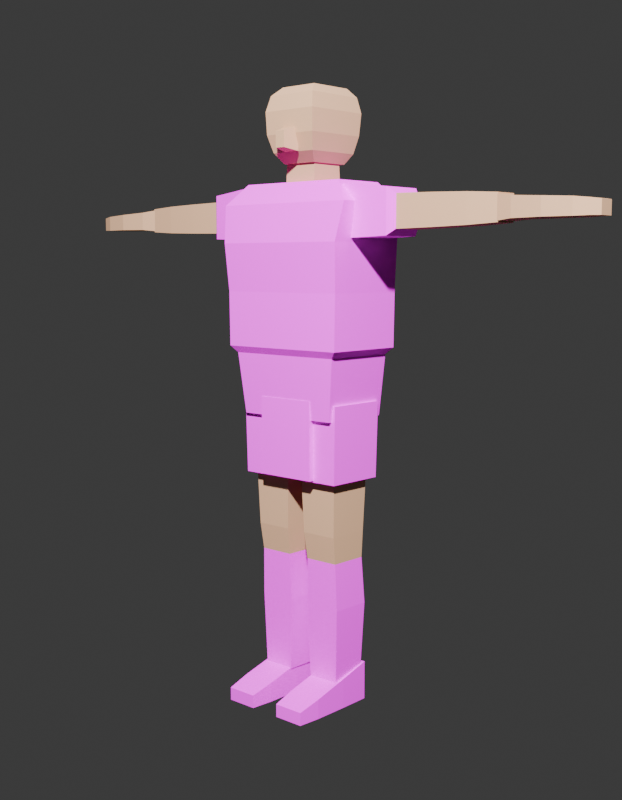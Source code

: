 # Source: player-base.blend  (saved by Blender 5.1.30; exported with 4.5.12 LTS)
import bpy
from mathutils import Matrix  # noqa: F401  (used for matrix-valued properties, if any)

bpy.ops.wm.read_factory_settings(use_empty=True)
scene = bpy.context.scene
scene.name = 'Scene'

# ---- collections
col_collection = bpy.data.collections.new('Collection'); scene.collection.children.link(col_collection)
col_playermodel = bpy.data.collections.new('PlayerModel'); scene.collection.children.link(col_playermodel)

# ---- images (referenced by path relative to the original .blend; pixels are not part of the script)
import os
ASSET_DIR = os.environ.get("B2B_ASSET_DIR", "")  # directory of the original .blend (textures are referenced by path, not embedded)
HERE = os.path.dirname(os.path.abspath(__file__))  # packed textures are extracted next to this script under _unpacked/

def load_image(name, relpath, width, height, colorspace="sRGB"):
    """Load a texture the original file referenced (path relative to the .blend, or extracted next to this script)."""
    p = next((c for c in (os.path.join(HERE, relpath), os.path.join(ASSET_DIR, relpath)) if relpath and os.path.exists(c)), "")
    if p:
        img = bpy.data.images.load(p, check_existing=True)
        img.name = name
    else:  # same state as the original file: an image datablock whose file is absent (Cycles renders it pink)
        img = bpy.data.images.new(name, width, height)
        img.source = "FILE"
        img.filepath = "//" + (relpath or name)
    img.colorspace_settings.name = colorspace
    return img
img_kit_default = load_image('kit_default', 'default.png', 1024, 1024, 'sRGB')

# ---- materials (node trees are filled in below, after node groups)
mat_material = bpy.data.materials.new('Material')
mat_material.alpha_threshold = 0.0
mat_material.use_backface_culling_lightprobe_volume = False
mat_material.roughness = 0.5
mat_material.line_color = (0.0, 0.0, 0.0, 1.0)
mat_kit = bpy.data.materials.new('kit')
mat_skin = bpy.data.materials.new('skin')
mat_head = bpy.data.materials.new('head')

# ---- material node trees
mat_material.use_nodes = True; mat_material.node_tree.nodes.clear()
_N = mat_material.node_tree.nodes; _L = mat_material.node_tree.links
n0 = _N.new('ShaderNodeOutputMaterial'); n0.name = 'Material Output'; n0.location = (200, 100)
n1 = _N.new('ShaderNodeBsdfPrincipled'); n1.name = 'Principled BSDF'; n1.location = (-200, 100)
_L.new(n1.outputs[0], n0.inputs[0])
n0.is_active_output = True
mat_kit.use_nodes = True; mat_kit.node_tree.nodes.clear()
_N = mat_kit.node_tree.nodes; _L = mat_kit.node_tree.links
n0 = _N.new('ShaderNodeBsdfPrincipled'); n0.name = 'Principled BSDF'; n0.location = (-200, 100)
n0.inputs[2].default_value = 1.0
n0.inputs[13].default_value = 0.0
n1 = _N.new('ShaderNodeOutputMaterial'); n1.name = 'Material Output'; n1.location = (200, 100)
n2 = _N.new('ShaderNodeTexImage'); n2.name = 'KitTex'; n2.location = (-350, 300)
n2.image = img_kit_default
n2.interpolation = 'Closest'
_L.new(n0.outputs[0], n1.inputs[0])
_L.new(n2.outputs[0], n0.inputs[0])
n1.is_active_output = True
mat_skin.use_nodes = True; mat_skin.node_tree.nodes.clear()
_N = mat_skin.node_tree.nodes; _L = mat_skin.node_tree.links
n0 = _N.new('ShaderNodeBsdfPrincipled'); n0.name = 'Principled BSDF'; n0.location = (-200, 100)
n0.inputs[0].default_value = (0.55, 0.33, 0.2, 1.0)
n0.inputs[2].default_value = 1.0
n0.inputs[13].default_value = 0.0
n1 = _N.new('ShaderNodeOutputMaterial'); n1.name = 'Material Output'; n1.location = (200, 100)
_L.new(n0.outputs[0], n1.inputs[0])
n1.is_active_output = True
mat_head.use_nodes = True; mat_head.node_tree.nodes.clear()
_N = mat_head.node_tree.nodes; _L = mat_head.node_tree.links
n0 = _N.new('ShaderNodeBsdfPrincipled'); n0.name = 'Principled BSDF'; n0.location = (-200, 100)
n0.inputs[0].default_value = (0.55, 0.33, 0.2, 1.0)
n0.inputs[2].default_value = 1.0
n0.inputs[13].default_value = 0.0
n1 = _N.new('ShaderNodeOutputMaterial'); n1.name = 'Material Output'; n1.location = (200, 100)
_L.new(n0.outputs[0], n1.inputs[0])
n1.is_active_output = True

# ---- world
world_world = bpy.data.worlds.new('World'); scene.world = world_world
world_world.use_nodes = True; world_world.node_tree.nodes.clear()
_N = world_world.node_tree.nodes; _L = world_world.node_tree.links
n0 = _N.new('ShaderNodeOutputWorld'); n0.name = 'World Output'; n0.location = (200, 100)
n1 = _N.new('ShaderNodeBackground'); n1.name = 'Background'; n1.location = (-200, 100)
n1.inputs[0].default_value = (0.05088, 0.05088, 0.05088, 1.0)
_L.new(n1.outputs[0], n0.inputs[0])
n0.is_active_output = True
world_world.color = (0.05088, 0.05088, 0.05088)
world_world.sun_shadow_jitter_overblur = 0.0

# ---- cameras
cam_camera = bpy.data.cameras.new('Camera')
cam_camera.clip_end = 100.0
cam_camera.ortho_scale = 7.314

# ---- lights
light_light = bpy.data.lights.new('Light', 'POINT')
light_light.energy = 3000.0
light_light.shadow_soft_size = 0.1

# ---- meshes
me_cube = bpy.data.meshes.new('Cube')
me_cube.from_pydata([(1.0, 1.0, 1.0), (1.0, 1.0, -1.0), (1.0, -1.0, 1.0), (1.0, -1.0, -1.0), (-1.0, 1.0, 1.0), (-1.0, 1.0, -1.0), (-1.0, -1.0, 1.0), (-1.0, -1.0, -1.0)], [], [(0, 4, 6, 2), (3, 2, 6, 7), (7, 6, 4, 5), (5, 1, 3, 7), (1, 0, 2, 3), (5, 4, 0, 1)])
_uv = me_cube.uv_layers.new(name='UVMap')
_uv.uv.foreach_set('vector', [0.625, 0.5, 0.875, 0.5, 0.875, 0.75, 0.625, 0.75, 0.375, 0.75, 0.625, 0.75, 0.625, 1.0, 0.375, 1.0, 0.375, 0.0, 0.625, 0.0, 0.625, 0.25, 0.375, 0.25, 0.125, 0.5, 0.375, 0.5, 0.375, 0.75, 0.125, 0.75, 0.375, 0.5, 0.625, 0.5, 0.625, 0.75, 0.375, 0.75, 0.375, 0.25, 0.625, 0.25, 0.625, 0.5, 0.375, 0.5])
me_cube.materials.append(mat_material)
me_cube.use_mirror_vertex_groups = False
me_cube.update()
me_playerbase_006 = bpy.data.meshes.new('PlayerBase.006')
me_playerbase_006.from_pydata([(-0.165, -0.105, 0.86), (0.165, -0.105, 0.86), (0.165, 0.115, 0.86), (-0.165, 0.115, 0.86), (-0.185, -0.1175, 1.04), (0.185, -0.1175, 1.04), (0.185, 0.1175, 1.04), (-0.185, 0.1175, 1.04), (-0.205, -0.13, 1.06), (0.205, -0.13, 1.06), (0.205, 0.13, 1.06), (-0.205, 0.13, 1.06), (-0.2075, -0.13, 1.22), (0.2075, -0.13, 1.22), (0.2075, 0.13, 1.22), (-0.2075, 0.13, 1.22), (-0.215, -0.14, 1.36), (0.215, -0.14, 1.36), (0.215, 0.13, 1.36), (-0.215, 0.13, 1.36), (-0.23, -0.12, 1.47), (0.23, -0.12, 1.47), (0.23, 0.12, 1.47), (-0.23, 0.12, 1.47), (-0.175, -0.08, 1.53), (0.175, -0.08, 1.53), (0.175, 0.09, 1.53), (-0.175, 0.09, 1.53), (-0.055, -0.045, 1.52), (0.055, -0.045, 1.52), (0.055, 0.065, 1.52), (-0.055, 0.065, 1.52), (-0.0525, -0.0425, 1.6), (0.0525, -0.0425, 1.6), (0.0525, 0.0625, 1.6), (-0.0525, 0.0625, 1.6), (-0.0575, -0.05, 1.585), (0.0575, -0.05, 1.585), (0.0575, 0.08, 1.585), (-0.0575, 0.08, 1.585), (-0.075, -0.0755, 1.615), (0.075, -0.0755, 1.615), (0.075, 0.0995, 1.615), (-0.075, 0.0995, 1.615), (-0.0875, -0.09, 1.665), (0.0875, -0.09, 1.665), (0.0875, 0.11, 1.665), (-0.0875, 0.11, 1.665), (-0.09, -0.093, 1.73), (0.09, -0.093, 1.73), (0.09, 0.117, 1.73), (-0.09, 0.117, 1.73), (-0.08, -0.081, 1.775), (0.08, -0.081, 1.775), (0.08, 0.109, 1.775), (-0.08, 0.109, 1.775), (-0.06, -0.052, 1.8), (0.06, -0.052, 1.8), (0.06, 0.088, 1.8), (-0.06, 0.088, 1.8), (-0.026, -0.08, 1.615), (0.026, -0.08, 1.615), (0.026, -0.08, 1.685), (-0.026, -0.08, 1.685), (-0.016, -0.128, 1.623), (0.016, -0.128, 1.623), (0.016, -0.128, 1.669), (-0.016, -0.128, 1.669), (-0.095, -0.11, 0.685), (0.095, -0.11, 0.685), (0.095, 0.11, 0.685), (-0.095, 0.11, 0.685), (-0.095, -0.11, 0.915), (0.095, -0.11, 0.915), (0.095, 0.11, 0.915), (-0.095, 0.11, 0.915), (0.04, -0.045, 0.08), (0.14, -0.045, 0.08), (0.14, 0.065, 0.08), (0.04, 0.065, 0.08), (0.0325, -0.0505, 0.3), (0.1475, -0.0505, 0.3), (0.1475, 0.0745, 0.3), (0.0325, 0.0745, 0.3), (0.036, -0.054, 0.44), (0.144, -0.054, 0.44), (0.144, 0.064, 0.44), (0.036, 0.064, 0.44), (0.0325, -0.065, 0.52), (0.1475, -0.065, 0.52), (0.1475, 0.065, 0.52), (0.0325, 0.065, 0.52), (0.0275, -0.07, 0.672), (0.1525, -0.07, 0.672), (0.1525, 0.07, 0.672), (0.0275, 0.07, 0.672), (0.0075, -0.0925, 0.68), (0.1725, -0.0925, 0.68), (0.1725, 0.0925, 0.68), (0.0075, 0.0925, 0.68), (0.0025, -0.095, 0.905), (0.1775, -0.095, 0.905), (0.1775, 0.095, 0.905), (0.0025, 0.095, 0.905), (-0.14, -0.045, 0.08), (-0.04, -0.045, 0.08), (-0.04, 0.065, 0.08), (-0.14, 0.065, 0.08), (-0.1475, -0.0505, 0.3), (-0.0325, -0.0505, 0.3), (-0.0325, 0.0745, 0.3), (-0.1475, 0.0745, 0.3), (-0.144, -0.054, 0.44), (-0.036, -0.054, 0.44), (-0.036, 0.064, 0.44), (-0.144, 0.064, 0.44), (-0.1475, -0.065, 0.52), (-0.0325, -0.065, 0.52), (-0.0325, 0.065, 0.52), (-0.1475, 0.065, 0.52), (-0.1525, -0.07, 0.672), (-0.0275, -0.07, 0.672), (-0.0275, 0.07, 0.672), (-0.1525, 0.07, 0.672), (-0.1725, -0.0925, 0.68), (-0.0075, -0.0925, 0.68), (-0.0075, 0.0925, 0.68), (-0.1725, 0.0925, 0.68), (-0.1775, -0.095, 0.905), (-0.0025, -0.095, 0.905), (-0.0025, 0.095, 0.905), (-0.1775, 0.095, 0.905), (0.045, 0.08, 0.0005), (0.145, 0.08, 0.0005), (0.145, 0.08, 0.1155), (0.045, 0.08, 0.1155), (0.0425, -0.02, 0.001), (0.1475, -0.02, 0.001), (0.1475, -0.02, 0.089), (0.0425, -0.02, 0.089), (0.0425, -0.13, 0.001), (0.1475, -0.13, 0.001), (0.1475, -0.13, 0.059), (0.0425, -0.13, 0.059), (0.0475, -0.2, 0.001), (0.1425, -0.2, 0.001), (0.1425, -0.2, 0.039), (0.0475, -0.2, 0.039), (-0.145, 0.08, 0.0005), (-0.045, 0.08, 0.0005), (-0.045, 0.08, 0.1155), (-0.145, 0.08, 0.1155), (-0.1475, -0.02, 0.001), (-0.0425, -0.02, 0.001), (-0.0425, -0.02, 0.089), (-0.1475, -0.02, 0.089), (-0.1475, -0.13, 0.001), (-0.0425, -0.13, 0.001), (-0.0425, -0.13, 0.059), (-0.1475, -0.13, 0.059), (-0.1425, -0.2, 0.001), (-0.0475, -0.2, 0.001), (-0.0475, -0.2, 0.039), (-0.1425, -0.2, 0.039), (0.19, -0.0775, 1.37), (0.19, 0.0775, 1.37), (0.19, 0.0775, 1.52), (0.19, -0.0775, 1.52), (0.33, -0.065, 1.375), (0.33, 0.065, 1.375), (0.33, 0.065, 1.505), (0.33, -0.065, 1.505), (0.35, -0.0475, 1.393), (0.35, 0.0475, 1.393), (0.35, 0.0475, 1.487), (0.35, -0.0475, 1.487), (0.46, -0.045, 1.395), (0.46, 0.045, 1.395), (0.46, 0.045, 1.485), (0.46, -0.045, 1.485), (0.57, -0.0415, 1.398), (0.57, 0.0415, 1.398), (0.57, 0.0415, 1.482), (0.57, -0.0415, 1.482), (0.66, -0.036, 1.403), (0.66, 0.036, 1.403), (0.66, 0.036, 1.477), (0.66, -0.036, 1.477), (-0.19, -0.0775, 1.37), (-0.19, 0.0775, 1.37), (-0.19, 0.0775, 1.52), (-0.19, -0.0775, 1.52), (-0.33, -0.065, 1.375), (-0.33, 0.065, 1.375), (-0.33, 0.065, 1.505), (-0.33, -0.065, 1.505), (-0.35, -0.0475, 1.393), (-0.35, 0.0475, 1.393), (-0.35, 0.0475, 1.487), (-0.35, -0.0475, 1.487), (-0.46, -0.045, 1.395), (-0.46, 0.045, 1.395), (-0.46, 0.045, 1.485), (-0.46, -0.045, 1.485), (-0.57, -0.0415, 1.398), (-0.57, 0.0415, 1.398), (-0.57, 0.0415, 1.482), (-0.57, -0.0415, 1.482), (-0.66, -0.036, 1.403), (-0.66, 0.036, 1.403), (-0.66, 0.036, 1.477), (-0.66, -0.036, 1.477), (0.65, -0.034, 1.406), (0.65, 0.034, 1.406), (0.65, 0.034, 1.474), (0.65, -0.034, 1.474), (0.705, -0.049, 1.411), (0.705, 0.049, 1.411), (0.705, 0.049, 1.467), (0.705, -0.049, 1.467), (0.795, -0.059, 1.412), (0.795, 0.059, 1.412), (0.795, 0.059, 1.462), (0.795, -0.059, 1.462), (0.875, -0.052, 1.412), (0.875, 0.052, 1.412), (0.875, 0.052, 1.458), (0.875, -0.052, 1.458), (0.915, -0.039, 1.413), (0.915, 0.039, 1.413), (0.915, 0.039, 1.454), (0.915, -0.039, 1.454), (0.935, -0.024, 1.413), (0.935, 0.024, 1.413), (0.935, 0.024, 1.451), (0.935, -0.024, 1.451), (-0.65, -0.034, 1.406), (-0.65, 0.034, 1.406), (-0.65, 0.034, 1.474), (-0.65, -0.034, 1.474), (-0.705, -0.049, 1.411), (-0.705, 0.049, 1.411), (-0.705, 0.049, 1.467), (-0.705, -0.049, 1.467), (-0.795, -0.059, 1.412), (-0.795, 0.059, 1.412), (-0.795, 0.059, 1.462), (-0.795, -0.059, 1.462), (-0.875, -0.052, 1.412), (-0.875, 0.052, 1.412), (-0.875, 0.052, 1.458), (-0.875, -0.052, 1.458), (-0.915, -0.039, 1.413), (-0.915, 0.039, 1.413), (-0.915, 0.039, 1.454), (-0.915, -0.039, 1.454), (-0.935, -0.024, 1.413), (-0.935, 0.024, 1.413), (-0.935, 0.024, 1.451), (-0.935, -0.024, 1.451)], [], [(0, 1, 5, 4), (1, 2, 6, 5), (2, 3, 7, 6), (3, 0, 4, 7), (4, 5, 9, 8), (5, 6, 10, 9), (6, 7, 11, 10), (7, 4, 8, 11), (8, 9, 13, 12), (9, 10, 14, 13), (10, 11, 15, 14), (11, 8, 12, 15), (12, 13, 17, 16), (13, 14, 18, 17), (14, 15, 19, 18), (15, 12, 16, 19), (16, 17, 21, 20), (17, 18, 22, 21), (18, 19, 23, 22), (19, 16, 20, 23), (20, 21, 25, 24), (21, 22, 26, 25), (22, 23, 27, 26), (23, 20, 24, 27), (3, 2, 1, 0), (24, 25, 26, 27), (28, 29, 33, 32), (29, 30, 34, 33), (30, 31, 35, 34), (31, 28, 32, 35), (31, 30, 29, 28), (32, 33, 34, 35), (36, 37, 41, 40), (37, 38, 42, 41), (38, 39, 43, 42), (39, 36, 40, 43), (40, 41, 45, 44), (41, 42, 46, 45), (42, 43, 47, 46), (43, 40, 44, 47), (44, 45, 49, 48), (45, 46, 50, 49), (46, 47, 51, 50), (47, 44, 48, 51), (48, 49, 53, 52), (49, 50, 54, 53), (50, 51, 55, 54), (51, 48, 52, 55), (52, 53, 57, 56), (53, 54, 58, 57), (54, 55, 59, 58), (55, 52, 56, 59), (39, 38, 37, 36), (56, 57, 58, 59), (60, 61, 65, 64), (61, 62, 66, 65), (62, 63, 67, 66), (63, 60, 64, 67), (63, 62, 61, 60), (64, 65, 66, 67), (68, 71, 70, 69), (72, 73, 74, 75), (68, 69, 73, 72), (69, 70, 74, 73), (70, 71, 75, 74), (71, 68, 72, 75), (76, 77, 81, 80), (77, 78, 82, 81), (78, 79, 83, 82), (79, 76, 80, 83), (80, 81, 85, 84), (81, 82, 86, 85), (82, 83, 87, 86), (83, 80, 84, 87), (84, 85, 89, 88), (85, 86, 90, 89), (86, 87, 91, 90), (87, 84, 88, 91), (88, 89, 93, 92), (89, 90, 94, 93), (90, 91, 95, 94), (91, 88, 92, 95), (92, 93, 97, 96), (93, 94, 98, 97), (94, 95, 99, 98), (95, 92, 96, 99), (96, 97, 101, 100), (97, 98, 102, 101), (98, 99, 103, 102), (99, 96, 100, 103), (79, 78, 77, 76), (100, 101, 102, 103), (104, 105, 109, 108), (105, 106, 110, 109), (106, 107, 111, 110), (107, 104, 108, 111), (108, 109, 113, 112), (109, 110, 114, 113), (110, 111, 115, 114), (111, 108, 112, 115), (112, 113, 117, 116), (113, 114, 118, 117), (114, 115, 119, 118), (115, 112, 116, 119), (116, 117, 121, 120), (117, 118, 122, 121), (118, 119, 123, 122), (119, 116, 120, 123), (120, 121, 125, 124), (121, 122, 126, 125), (122, 123, 127, 126), (123, 120, 124, 127), (124, 125, 129, 128), (125, 126, 130, 129), (126, 127, 131, 130), (127, 124, 128, 131), (107, 106, 105, 104), (128, 129, 130, 131), (132, 133, 137, 136), (133, 134, 138, 137), (134, 135, 139, 138), (135, 132, 136, 139), (136, 137, 141, 140), (137, 138, 142, 141), (138, 139, 143, 142), (139, 136, 140, 143), (140, 141, 145, 144), (141, 142, 146, 145), (142, 143, 147, 146), (143, 140, 144, 147), (135, 134, 133, 132), (144, 145, 146, 147), (148, 149, 153, 152), (149, 150, 154, 153), (150, 151, 155, 154), (151, 148, 152, 155), (152, 153, 157, 156), (153, 154, 158, 157), (154, 155, 159, 158), (155, 152, 156, 159), (156, 157, 161, 160), (157, 158, 162, 161), (158, 159, 163, 162), (159, 156, 160, 163), (151, 150, 149, 148), (160, 161, 162, 163), (164, 165, 169, 168), (165, 166, 170, 169), (166, 167, 171, 170), (167, 164, 168, 171), (168, 169, 173, 172), (169, 170, 174, 173), (170, 171, 175, 174), (171, 168, 172, 175), (172, 173, 177, 176), (173, 174, 178, 177), (174, 175, 179, 178), (175, 172, 176, 179), (176, 177, 181, 180), (177, 178, 182, 181), (178, 179, 183, 182), (179, 176, 180, 183), (180, 181, 185, 184), (181, 182, 186, 185), (182, 183, 187, 186), (183, 180, 184, 187), (167, 166, 165, 164), (184, 185, 186, 187), (188, 192, 193, 189), (189, 193, 194, 190), (190, 194, 195, 191), (191, 195, 192, 188), (192, 196, 197, 193), (193, 197, 198, 194), (194, 198, 199, 195), (195, 199, 196, 192), (196, 200, 201, 197), (197, 201, 202, 198), (198, 202, 203, 199), (199, 203, 200, 196), (200, 204, 205, 201), (201, 205, 206, 202), (202, 206, 207, 203), (203, 207, 204, 200), (204, 208, 209, 205), (205, 209, 210, 206), (206, 210, 211, 207), (207, 211, 208, 204), (191, 188, 189, 190), (208, 211, 210, 209), (212, 213, 217, 216), (213, 214, 218, 217), (214, 215, 219, 218), (215, 212, 216, 219), (216, 217, 221, 220), (217, 218, 222, 221), (218, 219, 223, 222), (219, 216, 220, 223), (220, 221, 225, 224), (221, 222, 226, 225), (222, 223, 227, 226), (223, 220, 224, 227), (224, 225, 229, 228), (225, 226, 230, 229), (226, 227, 231, 230), (227, 224, 228, 231), (228, 229, 233, 232), (229, 230, 234, 233), (230, 231, 235, 234), (231, 228, 232, 235), (215, 214, 213, 212), (232, 233, 234, 235), (236, 240, 241, 237), (237, 241, 242, 238), (238, 242, 243, 239), (239, 243, 240, 236), (240, 244, 245, 241), (241, 245, 246, 242), (242, 246, 247, 243), (243, 247, 244, 240), (244, 248, 249, 245), (245, 249, 250, 246), (246, 250, 251, 247), (247, 251, 248, 244), (248, 252, 253, 249), (249, 253, 254, 250), (250, 254, 255, 251), (251, 255, 252, 248), (252, 256, 257, 253), (253, 257, 258, 254), (254, 258, 259, 255), (255, 259, 256, 252), (239, 236, 237, 238), (256, 259, 258, 257)])
me_playerbase_006.polygons.foreach_set('material_index', [0, 0, 0, 0, 0, 0, 0, 0, 0, 0, 0, 0, 0, 0, 0, 0, 0, 0, 0, 0, 0, 0, 0, 0, 0, 0, 1, 1, 1, 1, 1, 1, 2, 2, 2, 2, 2, 2, 2, 2, 2, 2, 2, 2, 2, 2, 2, 2, 2, 2, 2, 2, 2, 2, 2, 2, 2, 2, 2, 2, 0, 0, 0, 0, 0, 0, 0, 0, 0, 0, 0, 0, 0, 0, 1, 1, 1, 1, 1, 1, 1, 1, 0, 0, 0, 0, 0, 0, 0, 0, 0, 0, 0, 0, 0, 0, 0, 0, 0, 0, 1, 1, 1, 1, 1, 1, 1, 1, 0, 0, 0, 0, 0, 0, 0, 0, 0, 0, 0, 0, 0, 0, 0, 0, 0, 0, 0, 0, 0, 0, 0, 0, 0, 0, 0, 0, 0, 0, 0, 0, 0, 0, 0, 0, 0, 0, 0, 0, 0, 0, 0, 0, 0, 0, 1, 1, 1, 1, 1, 1, 1, 1, 1, 1, 1, 1, 0, 1, 0, 0, 0, 0, 0, 0, 0, 0, 1, 1, 1, 1, 1, 1, 1, 1, 1, 1, 1, 1, 0, 1, 1, 1, 1, 1, 1, 1, 1, 1, 1, 1, 1, 1, 1, 1, 1, 1, 1, 1, 1, 1, 1, 1, 1, 1, 1, 1, 1, 1, 1, 1, 1, 1, 1, 1, 1, 1, 1, 1, 1, 1, 1, 1, 1, 1])
_uv = me_playerbase_006.uv_layers.new(name='UVMap')
_uv.uv.foreach_set('vector', [0.5781, 0.3765, 0.9219, 0.3765, 0.9427, 0.4877, 0.5573, 0.4877, 0.5625, 0.3765, 0.9554, 0.3765, 0.9598, 0.4877, 0.5402, 0.4877, 0.5781, 0.3765, 0.9219, 0.3765, 0.9427, 0.4877, 0.5573, 0.4877, 0.9554, 0.3765, 0.5625, 0.3765, 0.5402, 0.4877, 0.9598, 0.4877, 0.05729, 0.5097, 0.4427, 0.5097, 0.4635, 0.5291, 0.03646, 0.5291, 0.2771, 0.2549, 0.4729, 0.2549, 0.4833, 0.2646, 0.2667, 0.2646, 0.5573, 0.5097, 0.9427, 0.5097, 0.9635, 0.5291, 0.5365, 0.5291, 0.4729, 0.2549, 0.2771, 0.2549, 0.2667, 0.2646, 0.4833, 0.2646, 0.03646, 0.5291, 0.4635, 0.5291, 0.4661, 0.6845, 0.03385, 0.6845, 0.2667, 0.2646, 0.4833, 0.2646, 0.4833, 0.3422, 0.2667, 0.3422, 0.5365, 0.5291, 0.9635, 0.5291, 0.9661, 0.6845, 0.5339, 0.6845, 0.4833, 0.2646, 0.2667, 0.2646, 0.2667, 0.3422, 0.4833, 0.3422, 0.03385, 0.6845, 0.4661, 0.6845, 0.474, 0.8204, 0.02604, 0.8204, 0.2667, 0.3422, 0.4833, 0.3422, 0.4833, 0.4102, 0.2583, 0.4102, 0.5339, 0.6845, 0.9661, 0.6845, 0.974, 0.8204, 0.526, 0.8204, 0.4833, 0.3422, 0.2667, 0.3422, 0.2583, 0.4102, 0.4833, 0.4102, 0.02604, 0.8204, 0.474, 0.8204, 0.4896, 0.9272, 0.01042, 0.9272, 0.2583, 0.4102, 0.4833, 0.4102, 0.475, 0.4636, 0.275, 0.4636, 0.526, 0.8204, 0.974, 0.8204, 0.9896, 0.9272, 0.5104, 0.9272, 0.4833, 0.4102, 0.2583, 0.4102, 0.275, 0.4636, 0.475, 0.4636, 0.01042, 0.9272, 0.4896, 0.9272, 0.4323, 0.9854, 0.06771, 0.9854, 0.275, 0.4636, 0.475, 0.4636, 0.45, 0.4927, 0.3083, 0.4927, 0.5104, 0.9272, 0.9896, 0.9272, 0.9323, 0.9854, 0.5677, 0.9854, 0.475, 0.4636, 0.275, 0.4636, 0.3083, 0.4927, 0.45, 0.4927, 0.9554, 0.3765, 0.9554, 0.3765, 0.5625, 0.3765, 0.5625, 0.3765, 0.3083, 0.4927, 0.3083, 0.4927, 0.45, 0.4927, 0.45, 0.4927, 0.5, 0.5, 0.5, 0.5, 0.5, 0.5, 0.5, 0.5, 0.5, 0.5, 0.5, 0.5, 0.5, 0.5, 0.5, 0.5, 0.5, 0.5, 0.5, 0.5, 0.5, 0.5, 0.5, 0.5, 0.5, 0.5, 0.5, 0.5, 0.5, 0.5, 0.5, 0.5, 0.5, 0.5, 0.5, 0.5, 0.5, 0.5, 0.5, 0.5, 0.5, 0.5, 0.5, 0.5, 0.5, 0.5, 0.5, 0.5, 0.1062, 0.04255, 0.3938, 0.04255, 0.4375, 0.1702, 0.0625, 0.1702, 0.6458, 0.04255, 0.9167, 0.04255, 0.9573, 0.1702, 0.5927, 0.1702, 0.8698, 0.04255, 0.6302, 0.04255, 0.5938, 0.1702, 0.9062, 0.1702, 0.9167, 0.04255, 0.6458, 0.04255, 0.5927, 0.1702, 0.9573, 0.1702, 0.0625, 0.1702, 0.4375, 0.1702, 0.4688, 0.383, 0.03125, 0.383, 0.5927, 0.1702, 0.9573, 0.1702, 0.9792, 0.383, 0.5625, 0.383, 0.9062, 0.1702, 0.5938, 0.1702, 0.5677, 0.383, 0.9323, 0.383, 0.9573, 0.1702, 0.5927, 0.1702, 0.5625, 0.383, 0.9792, 0.383, 0.03125, 0.383, 0.4688, 0.383, 0.475, 0.6596, 0.025, 0.6596, 0.5625, 0.383, 0.9792, 0.383, 0.9937, 0.6596, 0.5562, 0.6596, 0.9323, 0.383, 0.5677, 0.383, 0.5625, 0.6596, 0.9375, 0.6596, 0.9792, 0.383, 0.5625, 0.383, 0.5562, 0.6596, 0.9937, 0.6596, 0.025, 0.6596, 0.475, 0.6596, 0.45, 0.8511, 0.05, 0.8511, 0.5562, 0.6596, 0.9937, 0.6596, 0.9771, 0.8511, 0.5813, 0.8511, 0.9375, 0.6596, 0.5625, 0.6596, 0.5833, 0.8511, 0.9167, 0.8511, 0.9937, 0.6596, 0.5562, 0.6596, 0.5813, 0.8511, 0.9771, 0.8511, 0.05, 0.8511, 0.45, 0.8511, 0.4, 0.9574, 0.1, 0.9574, 0.5813, 0.8511, 0.9771, 0.8511, 0.9333, 0.9574, 0.6417, 0.9574, 0.9167, 0.8511, 0.5833, 0.8511, 0.625, 0.9574, 0.875, 0.9574, 0.9771, 0.8511, 0.5813, 0.8511, 0.6417, 0.9574, 0.9333, 0.9574, 0.6302, 0.04255, 0.8698, 0.04255, 0.8698, 0.04255, 0.6302, 0.04255, 0.625, 0.9574, 0.875, 0.9574, 0.875, 0.9574, 0.625, 0.9574, 0.6958, 0.1702, 0.8042, 0.1702, 0.7833, 0.2043, 0.7167, 0.2043, 0.5833, 0.1702, 0.5833, 0.4681, 0.502, 0.4, 0.502, 0.2043, 0.315, 0.4681, 0.185, 0.4681, 0.21, 0.4, 0.29, 0.4, 0.5833, 0.4681, 0.5833, 0.1702, 0.502, 0.2043, 0.502, 0.4, 0.6958, 0.4681, 0.8042, 0.4681, 0.8042, 0.1702, 0.6958, 0.1702, 0.21, 0.2043, 0.29, 0.2043, 0.29, 0.4, 0.21, 0.4, 0.5536, 0.2685, 0.9464, 0.2685, 0.9464, 0.2685, 0.5536, 0.2685, 0.5536, 0.4105, 0.5536, 0.4105, 0.9464, 0.4105, 0.9464, 0.4105, 0.651, 0.2685, 0.849, 0.2685, 0.849, 0.4105, 0.651, 0.4105, 0.5536, 0.2685, 0.9464, 0.2685, 0.9464, 0.4105, 0.5536, 0.4105, 0.651, 0.2685, 0.849, 0.2685, 0.849, 0.4105, 0.651, 0.4105, 0.9464, 0.2685, 0.5536, 0.2685, 0.5536, 0.4105, 0.9464, 0.4105, 0.03571, 0.01266, 0.2143, 0.01266, 0.2277, 0.1519, 0.02232, 0.1519, 0.05469, 0.01266, 0.2266, 0.01266, 0.2414, 0.1519, 0.04609, 0.1519, 0.2143, 0.01266, 0.03571, 0.01266, 0.02232, 0.1519, 0.2277, 0.1519, 0.2266, 0.01266, 0.05469, 0.01266, 0.04609, 0.1519, 0.2414, 0.1519, 0.02232, 0.1519, 0.2277, 0.1519, 0.2214, 0.2405, 0.02857, 0.2405, 0.04609, 0.1519, 0.2414, 0.1519, 0.225, 0.2405, 0.04062, 0.2405, 0.2277, 0.1519, 0.02232, 0.1519, 0.02857, 0.2405, 0.2214, 0.2405, 0.2414, 0.1519, 0.04609, 0.1519, 0.04062, 0.2405, 0.225, 0.2405, 0.5, 0.5, 0.5, 0.5, 0.5, 0.5, 0.5, 0.5, 0.5, 0.5, 0.5, 0.5, 0.5, 0.5, 0.5, 0.5, 0.5, 0.5, 0.5, 0.5, 0.5, 0.5, 0.5, 0.5, 0.5, 0.5, 0.5, 0.5, 0.5, 0.5, 0.5, 0.5, 0.5, 0.5, 0.5, 0.5, 0.5, 0.5, 0.5, 0.5, 0.5, 0.5, 0.5, 0.5, 0.5, 0.5, 0.5, 0.5, 0.5, 0.5, 0.5, 0.5, 0.5, 0.5, 0.5, 0.5, 0.5, 0.5, 0.5, 0.5, 0.5, 0.5, 0.5, 0.5, 0.625, 0.2605, 0.625, 0.2605, 0.5848, 0.2654, 0.5848, 0.2654, 0.625, 0.2605, 0.875, 0.2605, 0.9152, 0.2654, 0.5848, 0.2654, 0.875, 0.2605, 0.875, 0.2605, 0.9152, 0.2654, 0.9152, 0.2654, 0.875, 0.2605, 0.625, 0.2605, 0.5848, 0.2654, 0.9152, 0.2654, 0.7578, 0.2654, 0.9297, 0.2654, 0.9349, 0.4043, 0.7526, 0.4043, 0.5848, 0.2654, 0.9152, 0.2654, 0.9196, 0.4043, 0.5804, 0.4043, 0.5703, 0.2654, 0.7422, 0.2654, 0.7474, 0.4043, 0.5651, 0.4043, 0.9152, 0.2654, 0.5848, 0.2654, 0.5804, 0.4043, 0.9196, 0.4043, 0.03571, 0.01266, 0.2143, 0.01266, 0.2143, 0.01266, 0.03571, 0.01266, 0.5804, 0.4043, 0.5804, 0.4043, 0.9196, 0.4043, 0.9196, 0.4043, 0.03571, 0.01266, 0.2143, 0.01266, 0.2277, 0.1519, 0.02232, 0.1519, 0.05469, 0.01266, 0.2266, 0.01266, 0.2414, 0.1519, 0.04609, 0.1519, 0.2143, 0.01266, 0.03571, 0.01266, 0.02232, 0.1519, 0.2277, 0.1519, 0.2266, 0.01266, 0.05469, 0.01266, 0.04609, 0.1519, 0.2414, 0.1519, 0.02232, 0.1519, 0.2277, 0.1519, 0.2214, 0.2405, 0.02857, 0.2405, 0.04609, 0.1519, 0.2414, 0.1519, 0.225, 0.2405, 0.04062, 0.2405, 0.2277, 0.1519, 0.02232, 0.1519, 0.02857, 0.2405, 0.2214, 0.2405, 0.2414, 0.1519, 0.04609, 0.1519, 0.04062, 0.2405, 0.225, 0.2405, 0.5, 0.5, 0.5, 0.5, 0.5, 0.5, 0.5, 0.5, 0.5, 0.5, 0.5, 0.5, 0.5, 0.5, 0.5, 0.5, 0.5, 0.5, 0.5, 0.5, 0.5, 0.5, 0.5, 0.5, 0.5, 0.5, 0.5, 0.5, 0.5, 0.5, 0.5, 0.5, 0.5, 0.5, 0.5, 0.5, 0.5, 0.5, 0.5, 0.5, 0.5, 0.5, 0.5, 0.5, 0.5, 0.5, 0.5, 0.5, 0.5, 0.5, 0.5, 0.5, 0.5, 0.5, 0.5, 0.5, 0.5, 0.5, 0.5, 0.5, 0.5, 0.5, 0.5, 0.5, 0.625, 0.2605, 0.625, 0.2605, 0.5848, 0.2654, 0.5848, 0.2654, 0.625, 0.2605, 0.875, 0.2605, 0.9152, 0.2654, 0.5848, 0.2654, 0.875, 0.2605, 0.875, 0.2605, 0.9152, 0.2654, 0.9152, 0.2654, 0.875, 0.2605, 0.625, 0.2605, 0.5848, 0.2654, 0.9152, 0.2654, 0.5703, 0.2654, 0.7422, 0.2654, 0.7474, 0.4043, 0.5651, 0.4043, 0.5848, 0.2654, 0.9152, 0.2654, 0.9196, 0.4043, 0.5804, 0.4043, 0.7578, 0.2654, 0.9297, 0.2654, 0.9349, 0.4043, 0.7526, 0.4043, 0.9152, 0.2654, 0.5848, 0.2654, 0.5804, 0.4043, 0.9196, 0.4043, 0.03571, 0.01266, 0.2143, 0.01266, 0.2143, 0.01266, 0.03571, 0.01266, 0.5804, 0.4043, 0.5804, 0.4043, 0.9196, 0.4043, 0.9196, 0.4043, 0.4779, 0.001, 0.4779, 0.001, 0.4044, 0.001923, 0.4044, 0.001923, 0.4779, 0.001, 0.4779, 0.2221, 0.4044, 0.1712, 0.4044, 0.001923, 0.4779, 0.2221, 0.4779, 0.2221, 0.4044, 0.1712, 0.4044, 0.1712, 0.4779, 0.2221, 0.4779, 0.001, 0.4044, 0.001923, 0.4044, 0.1712, 0.4044, 0.001923, 0.4044, 0.001923, 0.3235, 0.001923, 0.3235, 0.001923, 0.4044, 0.001923, 0.4044, 0.1712, 0.3235, 0.1135, 0.3235, 0.001923, 0.4044, 0.1712, 0.4044, 0.1712, 0.3235, 0.1135, 0.3235, 0.1135, 0.4044, 0.1712, 0.4044, 0.001923, 0.3235, 0.001923, 0.3235, 0.1135, 0.3235, 0.001923, 0.3235, 0.001923, 0.2721, 0.001923, 0.2721, 0.001923, 0.3235, 0.001923, 0.3235, 0.1135, 0.2721, 0.075, 0.2721, 0.001923, 0.3235, 0.1135, 0.3235, 0.1135, 0.2721, 0.075, 0.2721, 0.075, 0.3235, 0.1135, 0.3235, 0.001923, 0.2721, 0.001923, 0.2721, 0.075, 0.4779, 0.2221, 0.4779, 0.2221, 0.4779, 0.001, 0.4779, 0.001, 0.2721, 0.001923, 0.2721, 0.001923, 0.2721, 0.075, 0.2721, 0.075, 0.4779, 0.001, 0.4779, 0.001, 0.4044, 0.001923, 0.4044, 0.001923, 0.4779, 0.001, 0.4779, 0.2221, 0.4044, 0.1712, 0.4044, 0.001923, 0.4779, 0.2221, 0.4779, 0.2221, 0.4044, 0.1712, 0.4044, 0.1712, 0.4779, 0.2221, 0.4779, 0.001, 0.4044, 0.001923, 0.4044, 0.1712, 0.4044, 0.001923, 0.4044, 0.001923, 0.3235, 0.001923, 0.3235, 0.001923, 0.4044, 0.001923, 0.4044, 0.1712, 0.3235, 0.1135, 0.3235, 0.001923, 0.4044, 0.1712, 0.4044, 0.1712, 0.3235, 0.1135, 0.3235, 0.1135, 0.4044, 0.1712, 0.4044, 0.001923, 0.3235, 0.001923, 0.3235, 0.1135, 0.3235, 0.001923, 0.3235, 0.001923, 0.2721, 0.001923, 0.2721, 0.001923, 0.3235, 0.001923, 0.3235, 0.1135, 0.2721, 0.075, 0.2721, 0.001923, 0.3235, 0.1135, 0.3235, 0.1135, 0.2721, 0.075, 0.2721, 0.075, 0.3235, 0.1135, 0.3235, 0.001923, 0.2721, 0.001923, 0.2721, 0.075, 0.4779, 0.2221, 0.4779, 0.2221, 0.4779, 0.001, 0.4779, 0.001, 0.2721, 0.001923, 0.2721, 0.001923, 0.2721, 0.075, 0.2721, 0.075, 0.025, 0.2778, 0.025, 0.2778, 0.2, 0.2847, 0.2, 0.2847, 0.025, 0.2778, 0.025, 0.4861, 0.2, 0.4653, 0.2, 0.2847, 0.025, 0.4861, 0.025, 0.4861, 0.2, 0.4653, 0.2, 0.4653, 0.025, 0.4861, 0.025, 0.2778, 0.2, 0.2847, 0.2, 0.4653, 0.2, 0.2847, 0.2, 0.2847, 0.225, 0.309, 0.225, 0.309, 0.2, 0.2847, 0.2, 0.4653, 0.225, 0.441, 0.225, 0.309, 0.2, 0.4653, 0.2, 0.4653, 0.225, 0.441, 0.225, 0.441, 0.2, 0.4653, 0.2, 0.2847, 0.225, 0.309, 0.225, 0.441, 0.5, 0.5, 0.5, 0.5, 0.5, 0.5, 0.5, 0.5, 0.5, 0.5, 0.5, 0.5, 0.5, 0.5, 0.5, 0.5, 0.5, 0.5, 0.5, 0.5, 0.5, 0.5, 0.5, 0.5, 0.5, 0.5, 0.5, 0.5, 0.5, 0.5, 0.5, 0.5, 0.5, 0.5, 0.5, 0.5, 0.5, 0.5, 0.5, 0.5, 0.5, 0.5, 0.5, 0.5, 0.5, 0.5, 0.5, 0.5, 0.5, 0.5, 0.5, 0.5, 0.5, 0.5, 0.5, 0.5, 0.5, 0.5, 0.5, 0.5, 0.5, 0.5, 0.5, 0.5, 0.5, 0.5, 0.5, 0.5, 0.5, 0.5, 0.5, 0.5, 0.5, 0.5, 0.5, 0.5, 0.5, 0.5, 0.5, 0.5, 0.5, 0.5, 0.5, 0.5, 0.5, 0.5, 0.5, 0.5, 0.5, 0.5, 0.5, 0.5, 0.5, 0.5, 0.5, 0.5, 0.025, 0.4861, 0.025, 0.4861, 0.025, 0.2778, 0.025, 0.2778, 0.5, 0.5, 0.5, 0.5, 0.5, 0.5, 0.5, 0.5, 0.025, 0.2778, 0.2, 0.2847, 0.2, 0.2847, 0.025, 0.2778, 0.025, 0.2778, 0.2, 0.2847, 0.2, 0.4653, 0.025, 0.4861, 0.025, 0.4861, 0.2, 0.4653, 0.2, 0.4653, 0.025, 0.4861, 0.025, 0.4861, 0.2, 0.4653, 0.2, 0.2847, 0.025, 0.2778, 0.2, 0.2847, 0.225, 0.309, 0.225, 0.309, 0.2, 0.2847, 0.2, 0.2847, 0.225, 0.309, 0.225, 0.441, 0.2, 0.4653, 0.2, 0.4653, 0.225, 0.441, 0.225, 0.441, 0.2, 0.4653, 0.2, 0.4653, 0.225, 0.441, 0.225, 0.309, 0.2, 0.2847, 0.5, 0.5, 0.5, 0.5, 0.5, 0.5, 0.5, 0.5, 0.5, 0.5, 0.5, 0.5, 0.5, 0.5, 0.5, 0.5, 0.5, 0.5, 0.5, 0.5, 0.5, 0.5, 0.5, 0.5, 0.5, 0.5, 0.5, 0.5, 0.5, 0.5, 0.5, 0.5, 0.5, 0.5, 0.5, 0.5, 0.5, 0.5, 0.5, 0.5, 0.5, 0.5, 0.5, 0.5, 0.5, 0.5, 0.5, 0.5, 0.5, 0.5, 0.5, 0.5, 0.5, 0.5, 0.5, 0.5, 0.5, 0.5, 0.5, 0.5, 0.5, 0.5, 0.5, 0.5, 0.5, 0.5, 0.5, 0.5, 0.5, 0.5, 0.5, 0.5, 0.5, 0.5, 0.5, 0.5, 0.5, 0.5, 0.5, 0.5, 0.5, 0.5, 0.5, 0.5, 0.5, 0.5, 0.5, 0.5, 0.5, 0.5, 0.5, 0.5, 0.5, 0.5, 0.5, 0.5, 0.025, 0.4861, 0.025, 0.2778, 0.025, 0.2778, 0.025, 0.4861, 0.5, 0.5, 0.5, 0.5, 0.5, 0.5, 0.5, 0.5, 0.5, 0.5, 0.5, 0.5, 0.5, 0.5, 0.5, 0.5, 0.5, 0.5, 0.5, 0.5, 0.5, 0.5, 0.5, 0.5, 0.5, 0.5, 0.5, 0.5, 0.5, 0.5, 0.5, 0.5, 0.5, 0.5, 0.5, 0.5, 0.5, 0.5, 0.5, 0.5, 0.5, 0.5, 0.5, 0.5, 0.5, 0.5, 0.5, 0.5, 0.5, 0.5, 0.5, 0.5, 0.5, 0.5, 0.5, 0.5, 0.5, 0.5, 0.5, 0.5, 0.5, 0.5, 0.5, 0.5, 0.5, 0.5, 0.5, 0.5, 0.5, 0.5, 0.5, 0.5, 0.5, 0.5, 0.5, 0.5, 0.5, 0.5, 0.5, 0.5, 0.5, 0.5, 0.5, 0.5, 0.5, 0.5, 0.5, 0.5, 0.5, 0.5, 0.5, 0.5, 0.5, 0.5, 0.5, 0.5, 0.5, 0.5, 0.5, 0.5, 0.5, 0.5, 0.5, 0.5, 0.5, 0.5, 0.5, 0.5, 0.5, 0.5, 0.5, 0.5, 0.5, 0.5, 0.5, 0.5, 0.5, 0.5, 0.5, 0.5, 0.5, 0.5, 0.5, 0.5, 0.5, 0.5, 0.5, 0.5, 0.5, 0.5, 0.5, 0.5, 0.5, 0.5, 0.5, 0.5, 0.5, 0.5, 0.5, 0.5, 0.5, 0.5, 0.5, 0.5, 0.5, 0.5, 0.5, 0.5, 0.5, 0.5, 0.5, 0.5, 0.5, 0.5, 0.5, 0.5, 0.5, 0.5, 0.5, 0.5, 0.5, 0.5, 0.5, 0.5, 0.5, 0.5, 0.5, 0.5, 0.5, 0.5, 0.5, 0.5, 0.5, 0.5, 0.5, 0.5, 0.5, 0.5, 0.5, 0.5, 0.5, 0.5, 0.5, 0.5, 0.5, 0.5, 0.5, 0.5, 0.5, 0.5, 0.5, 0.5, 0.5, 0.5, 0.5, 0.5, 0.5, 0.5, 0.5, 0.5, 0.5, 0.5, 0.5, 0.5, 0.5, 0.5, 0.5, 0.5, 0.5, 0.5, 0.5, 0.5, 0.5, 0.5, 0.5, 0.5, 0.5, 0.5, 0.5, 0.5, 0.5, 0.5, 0.5, 0.5, 0.5, 0.5, 0.5, 0.5, 0.5, 0.5, 0.5, 0.5, 0.5, 0.5, 0.5, 0.5, 0.5, 0.5, 0.5, 0.5, 0.5, 0.5, 0.5, 0.5, 0.5, 0.5, 0.5, 0.5, 0.5, 0.5, 0.5, 0.5, 0.5, 0.5, 0.5, 0.5, 0.5, 0.5, 0.5, 0.5, 0.5, 0.5, 0.5, 0.5, 0.5, 0.5, 0.5, 0.5, 0.5, 0.5, 0.5, 0.5, 0.5, 0.5, 0.5, 0.5, 0.5, 0.5, 0.5, 0.5, 0.5, 0.5, 0.5, 0.5, 0.5, 0.5, 0.5, 0.5, 0.5, 0.5, 0.5, 0.5, 0.5, 0.5, 0.5, 0.5, 0.5, 0.5, 0.5, 0.5, 0.5, 0.5, 0.5, 0.5, 0.5, 0.5, 0.5, 0.5, 0.5, 0.5, 0.5, 0.5, 0.5, 0.5, 0.5, 0.5, 0.5, 0.5, 0.5, 0.5, 0.5, 0.5, 0.5, 0.5, 0.5, 0.5, 0.5, 0.5, 0.5, 0.5, 0.5, 0.5, 0.5, 0.5, 0.5, 0.5, 0.5, 0.5, 0.5, 0.5, 0.5, 0.5, 0.5, 0.5, 0.5, 0.5, 0.5, 0.5, 0.5, 0.5, 0.5, 0.5, 0.5, 0.5, 0.5, 0.5, 0.5, 0.5, 0.5, 0.5])
me_playerbase_006.materials.append(mat_kit)
me_playerbase_006.materials.append(mat_skin)
me_playerbase_006.materials.append(mat_head)
me_playerbase_006.update()
me_playerwelded = bpy.data.meshes.new('PlayerWelded')
me_playerwelded.from_pydata([(-0.095, -0.11, 0.685), (-0.026, -0.08, 1.615), (-0.095, 0.11, 0.685), (0.045, 0.08, 0.0005), (-0.016, -0.128, 1.623), (0.095, -0.11, 0.685), (-0.095, -0.11, 0.915), (-0.145, 0.08, 0.0005), (0.026, -0.08, 1.615), (-0.1475, -0.02, 0.001), (0.095, -0.11, 0.915), (0.0425, -0.02, 0.001), (-0.045, 0.08, 0.0005), (0.095, 0.11, 0.685), (-0.016, -0.128, 1.669), (-0.145, 0.08, 0.1155), (-0.33, -0.065, 1.375), (0.016, -0.128, 1.669), (0.016, -0.128, 1.623), (-0.045, 0.08, 0.1155), (0.145, 0.08, 0.0005), (-0.1475, -0.02, 0.089), (-0.705, -0.049, 1.411), (0.045, 0.08, 0.1155), (-0.1475, -0.13, 0.059), (0.705, -0.049, 1.411), (-0.0425, -0.13, 0.059), (-0.0575, -0.05, 1.585), (-0.1475, -0.13, 0.001), (0.145, 0.08, 0.1155), (-0.1425, -0.2, 0.039), (0.33, -0.065, 1.375), (-0.0475, -0.2, 0.039), (0.1475, -0.02, 0.089), (-0.165, -0.105, 0.86), (-0.1425, -0.2, 0.001), (-0.0475, -0.2, 0.001), (0.0425, -0.13, 0.059), (-0.705, -0.049, 1.467), (-0.0425, -0.13, 0.001), (-0.0425, -0.02, 0.001), (-0.19, -0.0775, 1.52), (0.1475, -0.13, 0.059), (0.0425, -0.13, 0.001), (-0.705, 0.049, 1.467), (0.0475, -0.2, 0.039), (0.705, -0.049, 1.467), (-0.795, -0.059, 1.462), (0.1425, -0.2, 0.039), (0.705, 0.049, 1.467), (0.0475, -0.2, 0.001), (-0.795, 0.059, 1.462), (0.1425, -0.2, 0.001), (-0.075, -0.0755, 1.615), (0.1475, -0.13, 0.001), (-0.795, -0.059, 1.412), (0.1475, -0.02, 0.001), (-0.875, -0.052, 1.458), (0.795, -0.059, 1.462), (-0.19, 0.0775, 1.52), (-0.875, 0.052, 1.458), (0.795, 0.059, 1.462), (-0.875, -0.052, 1.412), (-0.915, -0.039, 1.454), (0.19, -0.0775, 1.52), (-0.915, 0.039, 1.454), (0.795, -0.059, 1.412), (-0.33, -0.065, 1.505), (-0.915, -0.039, 1.413), (-0.935, -0.024, 1.451), (0.875, -0.052, 1.458), (0.19, 0.0775, 1.52), (-0.935, 0.024, 1.451), (0.875, 0.052, 1.458), (-0.935, -0.024, 1.413), (-0.33, 0.065, 1.505), (-0.935, 0.024, 1.413), (0.875, -0.052, 1.412), (-0.915, 0.039, 1.413), (0.0575, -0.05, 1.585), (-0.875, 0.052, 1.412), (-0.795, 0.059, 1.412), (0.915, -0.039, 1.454), (-0.35, -0.0475, 1.487), (-0.705, 0.049, 1.411), (0.915, 0.039, 1.454), (-0.1475, -0.0505, 0.3), (0.915, -0.039, 1.413), (-0.35, 0.0475, 1.487), (0.935, -0.024, 1.451), (0.33, -0.065, 1.505), (0.935, 0.024, 1.451), (-0.35, -0.0475, 1.393), (0.04, -0.045, 0.08), (0.935, -0.024, 1.413), (0.935, 0.024, 1.413), (-0.46, -0.045, 1.485), (-0.46, 0.045, 1.485), (0.915, 0.039, 1.413), (0.33, 0.065, 1.505), (0.875, 0.052, 1.412), (-0.46, -0.045, 1.395), (0.795, 0.059, 1.412), (0.35, -0.0475, 1.487), (0.705, 0.049, 1.411), (-0.57, -0.0415, 1.482), (-0.0575, 0.08, 1.585), (0.35, 0.0475, 1.487), (-0.57, 0.0415, 1.482), (-0.57, -0.0415, 1.398), (0.165, -0.105, 0.86), (0.0575, 0.08, 1.585), (-0.66, -0.036, 1.477), (0.35, -0.0475, 1.393), (-0.66, 0.036, 1.477), (0.46, -0.045, 1.485), (-0.66, -0.036, 1.403), (-0.66, 0.036, 1.403), (-0.04, -0.045, 0.08), (-0.57, 0.0415, 1.398), (0.46, 0.045, 1.485), (-0.075, 0.0995, 1.615), (-0.46, 0.045, 1.395), (-0.35, 0.0475, 1.393), (0.46, -0.045, 1.395), (-0.33, 0.065, 1.375), (0.57, -0.0415, 1.482), (0.075, 0.0995, 1.615), (0.0325, -0.0505, 0.3), (0.57, 0.0415, 1.482), (0.57, -0.0415, 1.398), (-0.0875, 0.11, 1.665), (-0.04, 0.065, 0.08), (0.66, -0.036, 1.477), (0.0875, 0.11, 1.665), (0.66, 0.036, 1.477), (0.165, 0.115, 0.86), (0.66, -0.036, 1.403), (-0.0875, -0.09, 1.665), (0.66, 0.036, 1.403), (0.57, 0.0415, 1.398), (-0.1475, 0.0745, 0.3), (0.46, 0.045, 1.395), (-0.09, 0.117, 1.73), (0.35, 0.0475, 1.393), (0.33, 0.065, 1.375), (0.09, 0.117, 1.73), (-0.09, -0.093, 1.73), (0.04, 0.065, 0.08), (-0.08, 0.109, 1.775), (-0.0325, 0.0745, 0.3), (0.08, 0.109, 1.775), (-0.144, 0.064, 0.44), (-0.08, -0.081, 1.775), (-0.165, 0.115, 0.86), (-0.06, 0.088, 1.8), (-0.036, 0.064, 0.44), (0.06, 0.088, 1.8), (-0.06, -0.052, 1.8), (-0.185, -0.1175, 1.04), (-0.144, -0.054, 0.44), (0.06, -0.052, 1.8), (-0.1475, 0.065, 0.52), (0.08, -0.081, 1.775), (0.09, -0.093, 1.73), (0.0325, 0.0745, 0.3), (0.0875, -0.09, 1.665), (0.185, -0.1175, 1.04), (-0.0325, 0.065, 0.52), (0.075, -0.0755, 1.615), (0.1475, 0.0745, 0.3), (-0.1475, -0.065, 0.52), (0.185, 0.1175, 1.04), (-0.1525, 0.07, 0.672), (-0.185, 0.1175, 1.04), (-0.0275, 0.07, 0.672), (0.036, 0.064, 0.44), (-0.1525, -0.07, 0.672), (-0.205, -0.13, 1.06), (-0.1725, 0.0925, 0.68), (0.144, 0.064, 0.44), (-0.0075, 0.0925, 0.68), (-0.1725, -0.0925, 0.68), (0.205, -0.13, 1.06), (-0.1775, 0.095, 0.905), (0.036, -0.054, 0.44), (0.0325, 0.065, 0.52), (-0.1775, -0.095, 0.905), (0.205, 0.13, 1.06), (0.1475, 0.065, 0.52), (-0.0075, -0.0925, 0.68), (-0.205, 0.13, 1.06), (-0.0275, -0.07, 0.672), (0.0325, -0.065, 0.52), (-0.2075, -0.13, 1.22), (-0.0325, -0.065, 0.52), (0.0275, 0.07, 0.672), (-0.036, -0.054, 0.44), (-0.0325, -0.0505, 0.3), (0.2075, -0.13, 1.22), (0.2075, 0.13, 1.22), (0.1525, 0.07, 0.672), (0.0275, -0.07, 0.672), (-0.2075, 0.13, 1.22), (0.0075, 0.0925, 0.68), (-0.215, -0.14, 1.36), (0.1725, 0.0925, 0.68), (0.215, -0.14, 1.36), (0.0075, -0.0925, 0.68), (0.215, 0.13, 1.36), (-0.215, 0.13, 1.36), (0.1775, 0.095, 0.905), (-0.23, -0.12, 1.47), (0.23, -0.12, 1.47), (0.23, 0.12, 1.47), (0.1775, -0.095, 0.905), (-0.23, 0.12, 1.47), (0.1725, -0.0925, 0.68), (-0.175, -0.08, 1.53), (0.1525, -0.07, 0.672), (0.175, -0.08, 1.53), (0.1475, -0.065, 0.52), (0.175, 0.09, 1.53), (0.144, -0.054, 0.44), (0.1475, -0.0505, 0.3), (-0.175, 0.09, 1.53), (0.165, -0.0945, 0.86), (0.17, 0.095, 0.905), (0.165, 0.0945, 0.86), (0.17, -0.095, 0.905), (-0.165, -0.0945, 0.86), (-0.17, -0.095, 0.905), (-0.165, 0.0945, 0.86), (-0.17, 0.095, 0.905), (0.2165, -0.07513, 1.371), (0.2165, 0.07513, 1.371), (0.23, 0.07393, 1.47), (0.23, -0.07393, 1.47), (0.19, 0.0775, 1.514), (0.19, -0.0775, 1.514), (-0.2165, -0.07513, 1.371), (-0.2165, 0.07513, 1.371), (-0.23, 0.07393, 1.47), (-0.23, -0.07393, 1.47), (-0.19, -0.0775, 1.514), (-0.19, 0.0775, 1.514), (0.6578, -0.03613, 1.407), (0.6578, -0.03613, 1.473), (0.66, -0.036, 1.407), (0.66, -0.036, 1.473), (0.66, 0.036, 1.407), (0.66, 0.036, 1.473), (0.6578, 0.03613, 1.407), (0.6578, 0.03613, 1.473), (-0.6578, -0.03613, 1.407), (-0.6578, -0.03613, 1.473), (-0.66, -0.036, 1.407), (-0.66, -0.036, 1.473), (-0.66, 0.036, 1.407), (-0.66, 0.036, 1.473), (-0.6578, 0.03613, 1.407), (-0.6578, 0.03613, 1.473), (0.0425, -0.045, 0.08), (0.0425, -0.04505, 0.08217), (0.1401, -0.04505, 0.08217), (0.04463, 0.065, 0.08), (0.0425, -0.02, 0.08), (0.04466, 0.06638, 0.1119), (0.1411, 0.06638, 0.1119), (0.1403, -0.02, 0.089), (-0.1403, -0.02, 0.089), (-0.1401, -0.04505, 0.08217), (-0.1411, 0.06638, 0.1119), (-0.0425, -0.04505, 0.08217), (-0.0425, -0.045, 0.08), (-0.04463, 0.065, 0.08), (-0.0425, -0.02, 0.08), (-0.04466, 0.06638, 0.1119), (-0.05469, -0.04469, 1.53), (0.05469, -0.04469, 1.53), (0.05469, 0.06469, 1.53), (-0.05469, 0.06469, 1.53), (0.05297, -0.04297, 1.585), (0.05297, 0.06297, 1.585), (-0.05297, -0.04297, 1.585), (-0.05297, 0.06297, 1.585), (-0.02392, -0.09, 1.665), (-0.02376, -0.09076, 1.681), (0.02376, -0.09076, 1.681), (0.02392, -0.09, 1.665), (0.026, -0.08, 1.631), (-0.026, -0.08, 1.631), (-0.095, -0.105, 0.86), (0.095, -0.1088, 0.915), (0.095, -0.105, 0.86), (-0.095, -0.1088, 0.915), (-0.095, 0.0945, 0.86), (0.095, 0.11, 0.86), (-0.095, 0.11, 0.86), (0.095, 0.0945, 0.86), (0.095, -0.0945, 0.86), (-0.095, -0.0945, 0.86), (0.095, 0.09256, 0.685), (0.007389, 0.09256, 0.685), (0.007389, -0.09256, 0.685), (0.095, -0.09256, 0.685), (-0.007389, 0.09256, 0.685), (-0.095, 0.09256, 0.685), (-0.095, -0.09256, 0.685), (-0.007389, -0.09256, 0.685)], [], [(293, 294, 110, 167, 159, 34, 292, 295), (227, 228, 136, 172, 167, 110, 226, 229), (136, 154, 174, 172), (231, 230, 34, 159, 174, 154, 232, 233), (159, 167, 183, 178), (167, 172, 188, 183), (172, 174, 191, 188), (174, 159, 178, 191), (178, 183, 199, 194), (183, 188, 200, 199), (188, 191, 203, 200), (191, 178, 194, 203), (194, 199, 207, 205), (199, 200, 209, 207), (200, 203, 210, 209), (203, 194, 205, 210), (205, 207, 213, 212), (234, 237, 213, 207, 209, 214, 236, 235), (209, 210, 216, 214), (241, 242, 216, 210, 205, 212, 243, 240), (212, 213, 220, 218), (238, 236, 214, 222, 220, 213, 237, 239), (214, 216, 225, 222), (244, 243, 212, 218, 225, 216, 242, 245), (296, 232, 154, 136, 228, 299, 297, 298), (226, 110, 294, 300), (34, 230, 301, 292), (280, 222, 225, 281), (278, 281, 225, 218, 220, 222, 280, 279), (148, 93, 128, 165), (263, 264, 224, 128, 93, 262), (266, 262, 93, 148, 265), (267, 265, 148, 165, 170, 268), (170, 165, 176, 180), (165, 128, 185, 176), (180, 176, 186, 189), (176, 185, 193, 186), (189, 186, 196, 201), (186, 193, 202, 196), (201, 196, 204, 206), (196, 202, 208, 204), (228, 227, 211, 206, 204, 303, 302, 299), (204, 208, 304, 303), (229, 215, 211, 227), (304, 208, 217, 215, 229, 226, 300, 305), (217, 206, 211, 215), (219, 201, 206, 217), (202, 219, 217, 208), (221, 189, 201, 219), (193, 221, 219, 202), (223, 180, 189, 221), (185, 223, 221, 193), (224, 170, 180, 223), (128, 224, 223, 185), (269, 268, 170, 224, 264), (270, 271, 86, 141, 272), (273, 274, 118, 198, 86, 271), (276, 275, 132, 118, 274), (277, 272, 141, 150, 132, 275), (150, 141, 152, 156), (141, 86, 160, 152), (156, 152, 162, 168), (152, 160, 171, 162), (168, 162, 173, 175), (162, 171, 177, 173), (175, 173, 179, 181), (173, 177, 182, 179), (306, 181, 179, 184, 233, 232, 296, 307), (179, 182, 187, 184), (233, 184, 187, 231), (230, 231, 187, 182, 190, 309, 308, 301), (309, 190, 181, 306), (192, 175, 181, 190), (177, 192, 190, 182), (195, 168, 175, 192), (171, 195, 192, 177), (197, 156, 168, 195), (160, 197, 195, 171), (198, 150, 156, 197), (86, 198, 197, 160), (118, 132, 150, 198), (106, 27, 53, 121), (27, 79, 169, 53), (79, 27, 284, 282), (285, 284, 27, 106, 111, 79, 282, 283), (111, 106, 121, 127), (127, 121, 131, 134), (121, 53, 138, 131), (134, 131, 143, 146), (131, 138, 147, 143), (146, 143, 149, 151), (143, 147, 153, 149), (151, 149, 155, 157), (149, 153, 158, 155), (158, 161, 157, 155), (153, 163, 161, 158), (163, 151, 157, 161), (164, 146, 151, 163), (147, 164, 163, 153), (166, 134, 146, 164), (288, 289, 166, 164, 147, 138, 286, 287), (169, 127, 134, 166), (286, 138, 53, 169, 166, 289, 290, 291), (79, 111, 127, 169), (237, 234, 31, 90, 64, 239), (235, 145, 31, 234), (239, 64, 71, 238), (71, 64, 90, 99), (99, 90, 103, 107), (90, 31, 113, 103), (107, 103, 115, 120), (103, 113, 124, 115), (120, 115, 126, 129), (115, 124, 130, 126), (129, 126, 133, 135), (247, 249, 133, 126, 130, 137, 248, 246), (251, 135, 133, 249), (248, 137, 139, 250), (130, 140, 139, 137), (139, 140, 129, 135, 251, 253, 252, 250), (142, 120, 129, 140), (124, 142, 140, 130), (144, 107, 120, 142), (113, 144, 142, 124), (145, 99, 107, 144), (31, 145, 144, 113), (236, 238, 71, 99, 145, 235), (243, 244, 41, 67, 16, 240), (240, 16, 125, 241), (245, 59, 41, 244), (59, 75, 67, 41), (75, 88, 83, 67), (67, 83, 92, 16), (88, 97, 96, 83), (83, 96, 101, 92), (97, 108, 105, 96), (96, 105, 109, 101), (108, 114, 112, 105), (254, 256, 116, 109, 105, 112, 257, 255), (112, 114, 259, 257), (117, 116, 256, 258), (109, 116, 117, 119), (261, 259, 114, 108, 119, 117, 258, 260), (122, 119, 108, 97), (101, 109, 119, 122), (123, 122, 97, 88), (92, 101, 122, 123), (125, 123, 88, 75), (16, 92, 123, 125), (242, 241, 125, 75, 59, 245), (246, 25, 46, 247), (250, 252, 104, 25, 246, 248), (249, 247, 46, 49, 253, 251), (49, 46, 58, 61), (46, 25, 66, 58), (61, 58, 70, 73), (58, 66, 77, 70), (73, 70, 82, 85), (70, 77, 87, 82), (85, 82, 89, 91), (82, 87, 94, 89), (94, 95, 91, 89), (87, 98, 95, 94), (98, 85, 91, 95), (100, 73, 85, 98), (77, 100, 98, 87), (102, 61, 73, 100), (66, 102, 100, 77), (104, 49, 61, 102), (25, 104, 102, 66), (253, 49, 104, 252), (255, 38, 22, 254), (256, 254, 22, 84, 260, 258), (259, 261, 44, 38, 255, 257), (44, 51, 47, 38), (38, 47, 55, 22), (51, 60, 57, 47), (47, 57, 62, 55), (60, 65, 63, 57), (57, 63, 68, 62), (65, 72, 69, 63), (63, 69, 74, 68), (74, 69, 72, 76), (68, 74, 76, 78), (78, 76, 72, 65), (80, 78, 65, 60), (62, 68, 78, 80), (81, 80, 60, 51), (55, 62, 80, 81), (84, 81, 51, 44), (22, 55, 81, 84), (260, 84, 44, 261), (265, 267, 23, 3, 11, 266), (3, 20, 56, 11), (23, 29, 20, 3), (268, 269, 33, 29, 23, 267), (264, 263, 37, 42, 33, 269), (262, 266, 11, 43, 37, 263), (42, 37, 45, 48), (37, 43, 50, 45), (50, 52, 48, 45), (43, 54, 52, 50), (54, 42, 48, 52), (56, 33, 42, 54), (11, 56, 54, 43), (20, 29, 33, 56), (15, 7, 9, 21), (7, 12, 40, 9), (15, 19, 12, 7), (272, 277, 19, 15, 21, 270), (271, 270, 21, 24, 26, 273), (21, 9, 28, 24), (26, 24, 30, 32), (24, 28, 35, 30), (35, 36, 32, 30), (28, 39, 36, 35), (39, 26, 32, 36), (274, 273, 26, 39, 40, 276), (9, 40, 39, 28), (275, 276, 40, 12, 19, 277), (281, 278, 284, 285), (284, 278, 279, 282), (280, 281, 285, 283), (282, 279, 280, 283), (291, 1, 4, 14, 287, 286), (1, 8, 18, 4), (8, 1, 291, 290), (14, 17, 288, 287), (4, 18, 17, 14), (289, 288, 17, 18, 8, 290), (308, 0, 6, 295, 292, 301), (298, 2, 307, 296), (307, 2, 13, 302, 303, 304, 305, 5, 0, 308, 309, 306), (0, 5, 10, 6), (295, 6, 10, 293), (302, 13, 297, 299), (294, 293, 10, 5, 305, 300), (13, 2, 298, 297)])
me_playerwelded.polygons.foreach_set('material_index', [0, 0, 0, 0, 0, 0, 0, 0, 0, 0, 0, 0, 0, 0, 0, 0, 0, 0, 0, 0, 0, 0, 0, 0, 0, 0, 0, 0, 0, 0, 0, 0, 0, 0, 0, 1, 1, 1, 1, 0, 0, 0, 0, 0, 0, 0, 0, 0, 1, 1, 1, 1, 0, 0, 0, 0, 0, 0, 0, 0, 0, 1, 1, 1, 1, 0, 0, 0, 0, 0, 0, 0, 0, 0, 1, 1, 1, 1, 0, 0, 0, 2, 2, 2, 2, 2, 2, 2, 2, 2, 2, 2, 2, 2, 2, 2, 2, 2, 2, 2, 2, 2, 2, 2, 0, 0, 0, 0, 0, 0, 1, 1, 1, 1, 1, 1, 1, 1, 1, 1, 1, 1, 1, 1, 0, 0, 0, 0, 0, 0, 0, 0, 0, 1, 1, 1, 1, 1, 1, 1, 1, 1, 1, 1, 1, 1, 1, 0, 0, 0, 1, 1, 1, 1, 1, 1, 1, 1, 1, 1, 1, 1, 1, 1, 1, 1, 1, 1, 1, 1, 1, 1, 1, 1, 1, 1, 1, 1, 1, 1, 1, 1, 1, 1, 1, 1, 1, 1, 1, 1, 1, 1, 0, 0, 0, 0, 0, 0, 0, 0, 0, 0, 0, 0, 0, 0, 0, 0, 0, 0, 0, 0, 0, 0, 0, 0, 0, 0, 0, 0, 1, 1, 1, 1, 2, 2, 2, 2, 2, 2, 0, 0, 0, 0, 0, 0, 0, 0])
_uv = me_playerwelded.uv_layers.new(name='UVMap')
_uv.uv.foreach_set('vector', [0.849, 0.4105, 0.849, 0.3765, 0.9219, 0.3765, 0.9427, 0.4877, 0.5573, 0.4877, 0.5781, 0.3765, 0.651, 0.3765, 0.651, 0.4105, 0.9196, 0.4043, 0.9187, 0.3765, 0.9554, 0.3765, 0.9598, 0.4877, 0.5402, 0.4877, 0.5625, 0.3765, 0.5813, 0.3765, 0.5804, 0.4043, 0.5781, 0.3765, 0.9219, 0.3765, 0.9427, 0.4877, 0.5573, 0.4877, 0.5804, 0.4043, 0.5813, 0.3765, 0.5625, 0.3765, 0.5402, 0.4877, 0.9598, 0.4877, 0.9554, 0.3765, 0.9187, 0.3765, 0.9196, 0.4043, 0.05729, 0.5097, 0.4427, 0.5097, 0.4635, 0.5291, 0.03646, 0.5291, 0.2771, 0.2549, 0.4729, 0.2549, 0.4833, 0.2646, 0.2667, 0.2646, 0.5573, 0.5097, 0.9427, 0.5097, 0.9635, 0.5291, 0.5365, 0.5291, 0.4729, 0.2549, 0.2771, 0.2549, 0.2667, 0.2646, 0.4833, 0.2646, 0.03646, 0.5291, 0.4635, 0.5291, 0.4661, 0.6845, 0.03385, 0.6845, 0.2667, 0.2646, 0.4833, 0.2646, 0.4833, 0.3422, 0.2667, 0.3422, 0.5365, 0.5291, 0.9635, 0.5291, 0.9661, 0.6845, 0.5339, 0.6845, 0.4833, 0.2646, 0.2667, 0.2646, 0.2667, 0.3422, 0.4833, 0.3422, 0.03385, 0.6845, 0.4661, 0.6845, 0.474, 0.8204, 0.02604, 0.8204, 0.2667, 0.3422, 0.4833, 0.3422, 0.4833, 0.4102, 0.2583, 0.4102, 0.5339, 0.6845, 0.9661, 0.6845, 0.974, 0.8204, 0.526, 0.8204, 0.4833, 0.3422, 0.2667, 0.3422, 0.2583, 0.4102, 0.4833, 0.4102, 0.02604, 0.8204, 0.474, 0.8204, 0.4896, 0.9272, 0.01042, 0.9272, 0.3124, 0.4155, 0.3134, 0.4636, 0.275, 0.4636, 0.2583, 0.4102, 0.4833, 0.4102, 0.475, 0.4636, 0.4366, 0.4636, 0.4376, 0.4155, 0.526, 0.8204, 0.974, 0.8204, 0.9896, 0.9272, 0.5104, 0.9272, 0.4376, 0.4155, 0.4366, 0.4636, 0.475, 0.4636, 0.4833, 0.4102, 0.2583, 0.4102, 0.275, 0.4636, 0.3134, 0.4636, 0.3124, 0.4155, 0.01042, 0.9272, 0.4896, 0.9272, 0.4323, 0.9854, 0.06771, 0.9854, 0.4396, 0.4848, 0.4366, 0.4636, 0.475, 0.4636, 0.45, 0.4927, 0.3083, 0.4927, 0.275, 0.4636, 0.3134, 0.4636, 0.3104, 0.4848, 0.5104, 0.9272, 0.9896, 0.9272, 0.9323, 0.9854, 0.5677, 0.9854, 0.3104, 0.4848, 0.3134, 0.4636, 0.275, 0.4636, 0.3083, 0.4927, 0.45, 0.4927, 0.475, 0.4636, 0.4366, 0.4636, 0.4396, 0.4848, 0.9188, 0.3765, 0.9187, 0.3765, 0.9554, 0.3765, 0.9554, 0.3765, 0.9187, 0.3765, 0.9188, 0.3765, 0.9464, 0.3765, 0.9464, 0.3765, 0.5813, 0.3765, 0.5625, 0.3765, 0.5625, 0.3765, 0.5812, 0.3765, 0.5625, 0.3765, 0.5813, 0.3765, 0.5813, 0.3765, 0.5625, 0.3765, 0.4289, 0.4927, 0.45, 0.4927, 0.45, 0.4927, 0.4289, 0.4927, 0.3378, 0.4927, 0.4289, 0.4927, 0.45, 0.4927, 0.3083, 0.4927, 0.3083, 0.4927, 0.45, 0.4927, 0.4289, 0.4927, 0.3378, 0.4927, 0.2266, 0.01266, 0.05469, 0.01266, 0.04609, 0.1519, 0.2414, 0.1519, 0.04018, 0.01403, 0.2144, 0.01403, 0.2277, 0.1519, 0.02232, 0.1519, 0.03571, 0.01266, 0.04018, 0.01266, 0.04018, 0.01266, 0.04018, 0.01266, 0.03571, 0.01266, 0.03571, 0.01266, 0.04397, 0.01266, 0.04403, 0.03284, 0.04397, 0.01266, 0.03571, 0.01266, 0.02232, 0.1519, 0.2277, 0.1519, 0.2162, 0.03284, 0.2277, 0.1519, 0.02232, 0.1519, 0.02857, 0.2405, 0.2214, 0.2405, 0.2414, 0.1519, 0.04609, 0.1519, 0.04062, 0.2405, 0.225, 0.2405, 0.5, 0.5, 0.5, 0.5, 0.5, 0.5, 0.5, 0.5, 0.5, 0.5, 0.5, 0.5, 0.5, 0.5, 0.5, 0.5, 0.5, 0.5, 0.5, 0.5, 0.5, 0.5, 0.5, 0.5, 0.5, 0.5, 0.5, 0.5, 0.5, 0.5, 0.5, 0.5, 0.875, 0.2605, 0.875, 0.2605, 0.9152, 0.2654, 0.9152, 0.2654, 0.875, 0.2605, 0.625, 0.2605, 0.5848, 0.2654, 0.9152, 0.2654, 0.5781, 0.3765, 0.5729, 0.4043, 0.5651, 0.4043, 0.5703, 0.2654, 0.7422, 0.2654, 0.7423, 0.2685, 0.651, 0.2685, 0.651, 0.3765, 0.9152, 0.2654, 0.5848, 0.2654, 0.5847, 0.2685, 0.9153, 0.2685, 0.5804, 0.4043, 0.5804, 0.4043, 0.9196, 0.4043, 0.9196, 0.4043, 0.7577, 0.2685, 0.7578, 0.2654, 0.9297, 0.2654, 0.9349, 0.4043, 0.9271, 0.4043, 0.9219, 0.3765, 0.849, 0.3765, 0.849, 0.2685, 0.5848, 0.2654, 0.9152, 0.2654, 0.9196, 0.4043, 0.5804, 0.4043, 0.625, 0.2605, 0.875, 0.2605, 0.9152, 0.2654, 0.5848, 0.2654, 0.625, 0.2605, 0.625, 0.2605, 0.5848, 0.2654, 0.5848, 0.2654, 0.5, 0.5, 0.5, 0.5, 0.5, 0.5, 0.5, 0.5, 0.5, 0.5, 0.5, 0.5, 0.5, 0.5, 0.5, 0.5, 0.5, 0.5, 0.5, 0.5, 0.5, 0.5, 0.5, 0.5, 0.5, 0.5, 0.5, 0.5, 0.5, 0.5, 0.5, 0.5, 0.04609, 0.1519, 0.2414, 0.1519, 0.225, 0.2405, 0.04062, 0.2405, 0.02232, 0.1519, 0.2277, 0.1519, 0.2214, 0.2405, 0.02857, 0.2405, 0.09375, 0.01835, 0.2287, 0.03284, 0.2414, 0.1519, 0.04609, 0.1519, 0.0546, 0.01403, 0.09375, 0.01835, 0.0546, 0.01403, 0.04609, 0.1519, 0.2414, 0.1519, 0.2287, 0.03284, 0.2098, 0.01403, 0.2098, 0.01266, 0.2143, 0.01266, 0.2277, 0.1519, 0.02232, 0.1519, 0.03558, 0.01403, 0.2098, 0.01266, 0.206, 0.01266, 0.2143, 0.01266, 0.2143, 0.01266, 0.2098, 0.01266, 0.206, 0.03284, 0.03377, 0.03284, 0.02232, 0.1519, 0.2277, 0.1519, 0.2143, 0.01266, 0.206, 0.01266, 0.2277, 0.1519, 0.02232, 0.1519, 0.02857, 0.2405, 0.2214, 0.2405, 0.2414, 0.1519, 0.04609, 0.1519, 0.04062, 0.2405, 0.225, 0.2405, 0.5, 0.5, 0.5, 0.5, 0.5, 0.5, 0.5, 0.5, 0.5, 0.5, 0.5, 0.5, 0.5, 0.5, 0.5, 0.5, 0.5, 0.5, 0.5, 0.5, 0.5, 0.5, 0.5, 0.5, 0.5, 0.5, 0.5, 0.5, 0.5, 0.5, 0.5, 0.5, 0.875, 0.2605, 0.875, 0.2605, 0.9152, 0.2654, 0.9152, 0.2654, 0.875, 0.2605, 0.625, 0.2605, 0.5848, 0.2654, 0.9152, 0.2654, 0.7577, 0.2685, 0.7578, 0.2654, 0.9297, 0.2654, 0.9349, 0.4043, 0.9271, 0.4043, 0.9219, 0.3765, 0.849, 0.3765, 0.849, 0.2685, 0.9152, 0.2654, 0.5848, 0.2654, 0.5804, 0.4043, 0.9196, 0.4043, 0.9196, 0.4043, 0.9196, 0.4043, 0.5804, 0.4043, 0.5804, 0.4043, 0.5781, 0.3765, 0.5729, 0.4043, 0.5651, 0.4043, 0.5703, 0.2654, 0.7422, 0.2654, 0.7423, 0.2685, 0.651, 0.2685, 0.651, 0.3765, 0.5847, 0.2685, 0.5848, 0.2654, 0.9152, 0.2654, 0.9153, 0.2685, 0.625, 0.2605, 0.875, 0.2605, 0.9152, 0.2654, 0.5848, 0.2654, 0.625, 0.2605, 0.625, 0.2605, 0.5848, 0.2654, 0.5848, 0.2654, 0.5, 0.5, 0.5, 0.5, 0.5, 0.5, 0.5, 0.5, 0.5, 0.5, 0.5, 0.5, 0.5, 0.5, 0.5, 0.5, 0.5, 0.5, 0.5, 0.5, 0.5, 0.5, 0.5, 0.5, 0.5, 0.5, 0.5, 0.5, 0.5, 0.5, 0.5, 0.5, 0.04609, 0.1519, 0.2414, 0.1519, 0.225, 0.2405, 0.04062, 0.2405, 0.02232, 0.1519, 0.2277, 0.1519, 0.2214, 0.2405, 0.02857, 0.2405, 0.05469, 0.01266, 0.2266, 0.01266, 0.2414, 0.1519, 0.04609, 0.1519, 0.9167, 0.04255, 0.6458, 0.04255, 0.5927, 0.1702, 0.9573, 0.1702, 0.1062, 0.04255, 0.3938, 0.04255, 0.4375, 0.1702, 0.0625, 0.1702, 0.8698, 0.04255, 0.6302, 0.04255, 0.6396, 0.04255, 0.8604, 0.04255, 0.6396, 0.04255, 0.6396, 0.04255, 0.6302, 0.04255, 0.6302, 0.04255, 0.8698, 0.04255, 0.8698, 0.04255, 0.8604, 0.04255, 0.8604, 0.04255, 0.8698, 0.04255, 0.6302, 0.04255, 0.5938, 0.1702, 0.9062, 0.1702, 0.9062, 0.1702, 0.5938, 0.1702, 0.5677, 0.383, 0.9323, 0.383, 0.9573, 0.1702, 0.5927, 0.1702, 0.5625, 0.383, 0.9792, 0.383, 0.9323, 0.383, 0.5677, 0.383, 0.5625, 0.6596, 0.9375, 0.6596, 0.9792, 0.383, 0.5625, 0.383, 0.5562, 0.6596, 0.9937, 0.6596, 0.9375, 0.6596, 0.5625, 0.6596, 0.5833, 0.8511, 0.9167, 0.8511, 0.9937, 0.6596, 0.5562, 0.6596, 0.5813, 0.8511, 0.9771, 0.8511, 0.9167, 0.8511, 0.5833, 0.8511, 0.625, 0.9574, 0.875, 0.9574, 0.9771, 0.8511, 0.5813, 0.8511, 0.6417, 0.9574, 0.9333, 0.9574, 0.625, 0.9574, 0.875, 0.9574, 0.875, 0.9574, 0.625, 0.9574, 0.05, 0.8511, 0.45, 0.8511, 0.4, 0.9574, 0.1, 0.9574, 0.5813, 0.8511, 0.9771, 0.8511, 0.9333, 0.9574, 0.6417, 0.9574, 0.5562, 0.6596, 0.9937, 0.6596, 0.9771, 0.8511, 0.5813, 0.8511, 0.025, 0.6596, 0.475, 0.6596, 0.45, 0.8511, 0.05, 0.8511, 0.5625, 0.383, 0.9792, 0.383, 0.9937, 0.6596, 0.5562, 0.6596, 0.3094, 0.4528, 0.3098, 0.383, 0.4688, 0.383, 0.475, 0.6596, 0.025, 0.6596, 0.03125, 0.383, 0.1902, 0.383, 0.1906, 0.4528, 0.5927, 0.1702, 0.9573, 0.1702, 0.9792, 0.383, 0.5625, 0.383, 0.1902, 0.383, 0.03125, 0.383, 0.0625, 0.1702, 0.4375, 0.1702, 0.4688, 0.383, 0.3098, 0.383, 0.315, 0.2362, 0.185, 0.2362, 0.6458, 0.04255, 0.9167, 0.04255, 0.9573, 0.1702, 0.5927, 0.1702, 0.075, 0.4167, 0.05812, 0.2791, 0.2, 0.2847, 0.2, 0.4653, 0.025, 0.4861, 0.025, 0.4773, 0.05812, 0.2791, 0.2, 0.2847, 0.2, 0.2847, 0.05812, 0.2791, 0.025, 0.4773, 0.025, 0.4861, 0.025, 0.4861, 0.025, 0.4773, 0.025, 0.4861, 0.025, 0.4861, 0.2, 0.4653, 0.2, 0.4653, 0.2, 0.4653, 0.2, 0.4653, 0.225, 0.441, 0.225, 0.441, 0.2, 0.4653, 0.2, 0.2847, 0.225, 0.309, 0.225, 0.441, 0.5, 0.5, 0.5, 0.5, 0.5, 0.5, 0.5, 0.5, 0.5, 0.5, 0.5, 0.5, 0.5, 0.5, 0.5, 0.5, 0.5, 0.5, 0.5, 0.5, 0.5, 0.5, 0.5, 0.5, 0.5, 0.5, 0.5, 0.5, 0.5, 0.5, 0.5, 0.5, 0.5, 0.5, 0.5, 0.5, 0.5, 0.5, 0.5, 0.5, 0.5, 0.5, 0.5, 0.5, 0.5, 0.5, 0.5, 0.5, 0.5, 0.5, 0.5, 0.5, 0.5, 0.5, 0.5, 0.5, 0.5, 0.5, 0.5, 0.5, 0.5, 0.5, 0.5, 0.5, 0.5, 0.5, 0.5, 0.5, 0.5, 0.5, 0.5, 0.5, 0.5, 0.5, 0.5, 0.5, 0.5, 0.5, 0.5, 0.5, 0.5, 0.5, 0.5, 0.5, 0.5, 0.5, 0.5, 0.5, 0.5, 0.5, 0.5, 0.5, 0.5, 0.5, 0.5, 0.5, 0.5, 0.5, 0.5, 0.5, 0.5, 0.5, 0.5, 0.5, 0.5, 0.5, 0.5, 0.5, 0.5, 0.5, 0.5, 0.5, 0.5, 0.5, 0.5, 0.5, 0.5, 0.5, 0.5, 0.5, 0.5, 0.5, 0.5, 0.5, 0.5, 0.5, 0.5, 0.5, 0.2, 0.2847, 0.2, 0.4653, 0.225, 0.441, 0.225, 0.309, 0.2, 0.2847, 0.2, 0.2847, 0.225, 0.309, 0.225, 0.309, 0.075, 0.4167, 0.025, 0.4773, 0.025, 0.4861, 0.2, 0.4653, 0.2, 0.2847, 0.05812, 0.2791, 0.075, 0.4167, 0.025, 0.4773, 0.025, 0.4861, 0.2, 0.4653, 0.2, 0.2847, 0.05812, 0.2791, 0.05812, 0.2791, 0.2, 0.2847, 0.2, 0.2847, 0.05812, 0.2791, 0.025, 0.4773, 0.025, 0.4861, 0.025, 0.4861, 0.025, 0.4773, 0.025, 0.4861, 0.2, 0.4653, 0.2, 0.4653, 0.025, 0.4861, 0.2, 0.4653, 0.225, 0.441, 0.225, 0.441, 0.2, 0.4653, 0.2, 0.4653, 0.225, 0.441, 0.225, 0.309, 0.2, 0.2847, 0.5, 0.5, 0.5, 0.5, 0.5, 0.5, 0.5, 0.5, 0.5, 0.5, 0.5, 0.5, 0.5, 0.5, 0.5, 0.5, 0.5, 0.5, 0.5, 0.5, 0.5, 0.5, 0.5, 0.5, 0.5, 0.5, 0.5, 0.5, 0.5, 0.5, 0.5, 0.5, 0.5, 0.5, 0.5, 0.5, 0.5, 0.5, 0.5, 0.5, 0.5, 0.5, 0.5, 0.5, 0.5, 0.5, 0.5, 0.5, 0.5, 0.5, 0.5, 0.5, 0.5, 0.5, 0.5, 0.5, 0.5, 0.5, 0.5, 0.5, 0.5, 0.5, 0.5, 0.5, 0.5, 0.5, 0.5, 0.5, 0.5, 0.5, 0.5, 0.5, 0.5, 0.5, 0.5, 0.5, 0.5, 0.5, 0.5, 0.5, 0.5, 0.5, 0.5, 0.5, 0.5, 0.5, 0.5, 0.5, 0.5, 0.5, 0.5, 0.5, 0.5, 0.5, 0.5, 0.5, 0.5, 0.5, 0.5, 0.5, 0.5, 0.5, 0.5, 0.5, 0.5, 0.5, 0.5, 0.5, 0.5, 0.5, 0.5, 0.5, 0.5, 0.5, 0.5, 0.5, 0.5, 0.5, 0.5, 0.5, 0.5, 0.5, 0.5, 0.5, 0.5, 0.5, 0.5, 0.5, 0.2, 0.2847, 0.225, 0.309, 0.225, 0.441, 0.2, 0.4653, 0.2, 0.2847, 0.225, 0.309, 0.225, 0.309, 0.2, 0.2847, 0.075, 0.4167, 0.05812, 0.2791, 0.2, 0.2847, 0.2, 0.4653, 0.025, 0.4861, 0.025, 0.4773, 0.5, 0.5, 0.5, 0.5, 0.5, 0.5, 0.5, 0.5, 0.5, 0.5, 0.5, 0.5, 0.5, 0.5, 0.5, 0.5, 0.5, 0.5, 0.5, 0.5, 0.5, 0.5, 0.5, 0.5, 0.5, 0.5, 0.5, 0.5, 0.5, 0.5, 0.5, 0.5, 0.5, 0.5, 0.5, 0.5, 0.5, 0.5, 0.5, 0.5, 0.5, 0.5, 0.5, 0.5, 0.5, 0.5, 0.5, 0.5, 0.5, 0.5, 0.5, 0.5, 0.5, 0.5, 0.5, 0.5, 0.5, 0.5, 0.5, 0.5, 0.5, 0.5, 0.5, 0.5, 0.5, 0.5, 0.5, 0.5, 0.5, 0.5, 0.5, 0.5, 0.5, 0.5, 0.5, 0.5, 0.5, 0.5, 0.5, 0.5, 0.5, 0.5, 0.5, 0.5, 0.5, 0.5, 0.5, 0.5, 0.5, 0.5, 0.5, 0.5, 0.5, 0.5, 0.5, 0.5, 0.5, 0.5, 0.5, 0.5, 0.5, 0.5, 0.5, 0.5, 0.5, 0.5, 0.5, 0.5, 0.5, 0.5, 0.5, 0.5, 0.5, 0.5, 0.5, 0.5, 0.5, 0.5, 0.5, 0.5, 0.5, 0.5, 0.5, 0.5, 0.5, 0.5, 0.5, 0.5, 0.5, 0.5, 0.5, 0.5, 0.5, 0.5, 0.5, 0.5, 0.5, 0.5, 0.5, 0.5, 0.5, 0.5, 0.5, 0.5, 0.5, 0.5, 0.5, 0.5, 0.5, 0.5, 0.5, 0.5, 0.5, 0.5, 0.5, 0.5, 0.5, 0.5, 0.5, 0.5, 0.5, 0.5, 0.5, 0.5, 0.5, 0.5, 0.5, 0.5, 0.5, 0.5, 0.5, 0.5, 0.5, 0.5, 0.5, 0.5, 0.5, 0.5, 0.5, 0.5, 0.5, 0.5, 0.5, 0.5, 0.5, 0.5, 0.5, 0.5, 0.5, 0.5, 0.5, 0.5, 0.5, 0.5, 0.5, 0.5, 0.5, 0.5, 0.5, 0.5, 0.5, 0.5, 0.5, 0.5, 0.5, 0.5, 0.5, 0.5, 0.5, 0.5, 0.5, 0.5, 0.5, 0.5, 0.5, 0.5, 0.5, 0.5, 0.5, 0.5, 0.5, 0.5, 0.5, 0.5, 0.5, 0.5, 0.5, 0.5, 0.5, 0.5, 0.5, 0.5, 0.5, 0.5, 0.5, 0.5, 0.5, 0.5, 0.5, 0.5, 0.5, 0.5, 0.5, 0.5, 0.5, 0.5, 0.5, 0.5, 0.5, 0.5, 0.5, 0.5, 0.5, 0.5, 0.5, 0.5, 0.5, 0.5, 0.5, 0.5, 0.5, 0.5, 0.5, 0.5, 0.5, 0.5, 0.5, 0.5, 0.5, 0.5, 0.5, 0.5, 0.5, 0.5, 0.5, 0.5, 0.5, 0.5, 0.5, 0.5, 0.5, 0.5, 0.5, 0.5, 0.5, 0.5, 0.5, 0.5, 0.5, 0.5, 0.5, 0.5, 0.5, 0.5, 0.5, 0.5, 0.5, 0.5, 0.5, 0.5, 0.5, 0.5, 0.5, 0.5, 0.5, 0.5, 0.5, 0.5, 0.5, 0.5, 0.5, 0.5, 0.5, 0.5, 0.5, 0.5, 0.5, 0.5, 0.5, 0.5, 0.5, 0.5, 0.5, 0.5, 0.5, 0.5, 0.5, 0.5, 0.5, 0.5, 0.5, 0.5, 0.5, 0.5, 0.5, 0.5, 0.5, 0.5, 0.5, 0.5, 0.5, 0.5, 0.5, 0.5, 0.5, 0.5, 0.5, 0.5, 0.5, 0.5, 0.5, 0.5, 0.4669, 0.1539, 0.4679, 0.2152, 0.4779, 0.2221, 0.4779, 0.001, 0.4044, 0.001923, 0.4044, 0.1538, 0.4779, 0.001, 0.4779, 0.001, 0.4044, 0.001923, 0.4044, 0.001923, 0.4779, 0.2221, 0.4779, 0.2221, 0.4779, 0.001, 0.4779, 0.001, 0.4679, 0.2152, 0.4044, 0.1712, 0.4044, 0.1712, 0.4779, 0.2221, 0.4779, 0.2221, 0.4679, 0.2152, 0.386, 0.158, 0.386, 0.158, 0.3235, 0.1135, 0.3235, 0.1135, 0.4044, 0.1712, 0.4044, 0.1712, 0.386, 0.1538, 0.4044, 0.1538, 0.4044, 0.001923, 0.3235, 0.001923, 0.3235, 0.1135, 0.386, 0.158, 0.3235, 0.1135, 0.3235, 0.1135, 0.2721, 0.075, 0.2721, 0.075, 0.3235, 0.1135, 0.3235, 0.001923, 0.2721, 0.001923, 0.2721, 0.075, 0.2721, 0.001923, 0.2721, 0.001923, 0.2721, 0.075, 0.2721, 0.075, 0.3235, 0.001923, 0.3235, 0.001923, 0.2721, 0.001923, 0.2721, 0.001923, 0.3235, 0.001923, 0.3235, 0.1135, 0.2721, 0.075, 0.2721, 0.001923, 0.4044, 0.001923, 0.4044, 0.1712, 0.3235, 0.1135, 0.3235, 0.001923, 0.4044, 0.001923, 0.4044, 0.001923, 0.3235, 0.001923, 0.3235, 0.001923, 0.4779, 0.001, 0.4779, 0.2221, 0.4044, 0.1712, 0.4044, 0.001923, 0.4779, 0.2221, 0.4779, 0.001, 0.4044, 0.001923, 0.4044, 0.1712, 0.4779, 0.001, 0.4779, 0.001, 0.4044, 0.001923, 0.4044, 0.001923, 0.4779, 0.2221, 0.4779, 0.2221, 0.4779, 0.001, 0.4779, 0.001, 0.4679, 0.2152, 0.4679, 0.2152, 0.4779, 0.2221, 0.4779, 0.2221, 0.4044, 0.1712, 0.4044, 0.1712, 0.386, 0.158, 0.4044, 0.1712, 0.4044, 0.1712, 0.3235, 0.1135, 0.3235, 0.1135, 0.386, 0.158, 0.4044, 0.1712, 0.4044, 0.001923, 0.3235, 0.001923, 0.3235, 0.1135, 0.3235, 0.1135, 0.3235, 0.1135, 0.2721, 0.075, 0.2721, 0.075, 0.3235, 0.1135, 0.3235, 0.001923, 0.2721, 0.001923, 0.2721, 0.075, 0.2721, 0.001923, 0.2721, 0.001923, 0.2721, 0.075, 0.2721, 0.075, 0.3235, 0.001923, 0.3235, 0.001923, 0.2721, 0.001923, 0.2721, 0.001923, 0.3235, 0.001923, 0.3235, 0.1135, 0.2721, 0.075, 0.2721, 0.001923, 0.386, 0.1538, 0.386, 0.158, 0.3235, 0.1135, 0.3235, 0.001923, 0.4044, 0.001923, 0.4044, 0.1538, 0.4044, 0.001923, 0.4044, 0.001923, 0.3235, 0.001923, 0.3235, 0.001923, 0.4669, 0.1539, 0.4044, 0.1538, 0.4044, 0.001923, 0.4779, 0.001, 0.4779, 0.2221, 0.4679, 0.2152, 0.5, 0.5, 0.5, 0.5, 0.5, 0.5, 0.5, 0.5, 0.5, 0.5, 0.5, 0.5, 0.5, 0.5, 0.5, 0.5, 0.5, 0.5, 0.5, 0.5, 0.5, 0.5, 0.5, 0.5, 0.5, 0.5, 0.5, 0.5, 0.5, 0.5, 0.5, 0.5, 0.5833, 0.2362, 0.5833, 0.1702, 0.502, 0.2043, 0.502, 0.4, 0.5651, 0.4528, 0.5664, 0.383, 0.6958, 0.1702, 0.8042, 0.1702, 0.7833, 0.2043, 0.7167, 0.2043, 0.8042, 0.1702, 0.6958, 0.1702, 0.6958, 0.2362, 0.8042, 0.2362, 0.21, 0.4, 0.29, 0.4, 0.3094, 0.4528, 0.1906, 0.4528, 0.21, 0.2043, 0.29, 0.2043, 0.29, 0.4, 0.21, 0.4, 0.5664, 0.383, 0.5651, 0.4528, 0.502, 0.4, 0.502, 0.2043, 0.5833, 0.1702, 0.5833, 0.2362, 0.5847, 0.2685, 0.5536, 0.2685, 0.5536, 0.4105, 0.5557, 0.4105, 0.5625, 0.3765, 0.5813, 0.3765, 0.9464, 0.3765, 0.9464, 0.2685, 0.9153, 0.2685, 0.9188, 0.3765, 0.9153, 0.2685, 0.9464, 0.2685, 0.9464, 0.2685, 0.9153, 0.2685, 0.9153, 0.2685, 0.5847, 0.2685, 0.5847, 0.2685, 0.5536, 0.2685, 0.5536, 0.2685, 0.5847, 0.2685, 0.5847, 0.2685, 0.9153, 0.2685, 0.651, 0.2685, 0.849, 0.2685, 0.849, 0.4105, 0.651, 0.4105, 0.5557, 0.4105, 0.5536, 0.4105, 0.5536, 0.4105, 0.5557, 0.4105, 0.9153, 0.2685, 0.9464, 0.2685, 0.9464, 0.3765, 0.9188, 0.3765, 0.5625, 0.3765, 0.5557, 0.4105, 0.5536, 0.4105, 0.5536, 0.2685, 0.5847, 0.2685, 0.5812, 0.3765, 0.651, 0.2685, 0.849, 0.2685, 0.849, 0.3765, 0.651, 0.3765])
me_playerwelded.materials.append(mat_kit)
me_playerwelded.materials.append(mat_skin)
me_playerwelded.materials.append(mat_head)
me_playerwelded.update()
arm_armature = bpy.data.armatures.new('Armature')  # bones are not reproduced

# ---- objects
ob_cube = bpy.data.objects.new('Cube', me_cube)
ob_light = bpy.data.objects.new('Light', light_light)
ob_camera = bpy.data.objects.new('Camera', cam_camera)
ob_armature = bpy.data.objects.new('Armature', arm_armature)
ob_playerbase = bpy.data.objects.new('PlayerBase', me_playerbase_006)
ob_playerwelded = bpy.data.objects.new('PlayerWelded', me_playerwelded)

# ---- transforms, parenting, visibility, modifiers, constraints
ob_cube.location = (0.0, 0.0, 0.0)
ob_cube.lock_rotations_4d = False
ob_cube.empty_display_type = 'ARROWS'
ob_cube.hide_render = True
ob_cube.lineart.crease_threshold = 0.0
ob_light.location = (2.5, -3.0, 4.0)
ob_light.rotation_euler = (0.9157, 5.885e-08, 0.6947)
ob_light.lock_rotations_4d = False
ob_light.empty_display_type = 'ARROWS'
ob_light.color = (0.0, 0.0, 0.0, 0.0)
ob_light.lineart.crease_threshold = 0.0
ob_camera.location = (2.2, -2.4, 1.3)
ob_camera.rotation_euler = (1.449, -1.04e-07, 0.7419)
ob_camera.lock_rotations_4d = False
ob_camera.empty_display_type = 'ARROWS'
ob_camera.color = (0.0, 0.0, 0.0, 0.0)
ob_camera.display_type = 'WIRE'
ob_camera.lineart.crease_threshold = 0.0
ob_armature.location = (0.0, 0.0, 0.0)
ob_armature.rotation_euler = (1.571, -0.0, 0.0)
ob_armature.scale = (0.01, 0.01, 0.01)
ob_playerbase.parent = ob_armature
ob_playerbase.matrix_parent_inverse = Matrix(((100.0, -0.0, 0.0, -0.0), (-0.0, 7.55e-06, 100.0, 0.0), (0.0, -100.0, 7.55e-06, -0.0), (-0.0, 0.0, -0.0, 1.0)))
ob_playerbase.location = (0.0, 0.0, 0.0)
_vg = ob_playerbase.vertex_groups.new(name='mixamorig:Hips')
for _i, _w in zip([0, 1, 2, 3, 4, 5, 6, 7, 8, 9, 10, 11, 72, 73, 74, 75, 98, 101, 102, 103, 124, 128, 129, 130, 131], [0.1019, 0.1427, 0.1532, 0.1447, 1.0, 1.0, 1.0, 1.0, 0.9989, 0.9989, 0.999, 0.9989, 0.2692, 0.3865, 0.511, 0.4046, 0.00991, 0.242, 0.2703, 0.4519, 0.002398, 0.1893, 0.4111, 0.4445, 0.2474]): _vg.add([_i], _w, 'REPLACE')
_vg = ob_playerbase.vertex_groups.new(name='mixamorig:Spine')
for _i, _w in zip([10, 11, 12, 13, 14, 15], [0.0009812, 0.001092, 0.4393, 0.3982, 0.8018, 0.6183]): _vg.add([_i], _w, 'REPLACE')
_vg = ob_playerbase.vertex_groups.new(name='mixamorig:Spine1')
for _i, _w in zip([8, 9, 12, 13, 14, 15], [0.001128, 0.001126, 0.5607, 0.6018, 0.1982, 0.3817]): _vg.add([_i], _w, 'REPLACE')
_vg = ob_playerbase.vertex_groups.new(name='mixamorig:Spine2')
for _i, _w in zip([17, 24, 25, 27, 28, 29, 30, 31, 36, 39, 164, 167, 191], [0.278, 0.4238, 0.2692, 0.3061, 0.7582, 0.7593, 0.8235, 0.8004, 0.2883, 0.3065, 0.2624, 0.1863, 0.3178]): _vg.add([_i], _w, 'REPLACE')
_vg = ob_playerbase.vertex_groups.new(name='mixamorig:Neck')
for _i, _w in zip([28, 29, 30, 31, 32, 33, 34, 35, 36, 37, 38, 39, 40, 41, 42, 43, 44, 45, 46, 47, 48, 49, 50, 51, 52, 53, 54, 55, 56, 58, 59, 60, 61, 62, 63, 64, 65, 66, 67], [0.2418, 0.2407, 0.1765, 0.1996, 0.7082, 0.6233, 0.6339, 0.6647, 0.7117, 0.683, 0.6845, 0.6935, 0.5965, 0.498, 0.5335, 0.5485, 0.2636, 0.2203, 0.2458, 0.2448, 0.1057, 0.07763, 0.08978, 0.08433, 0.03383, 0.0, 0.03445, 0.0355, 3.551e-05, 0.0, 0.005612, 0.6022, 0.6323, 0.1395, 0.158, 0.3169, 0.3119, 0.2034, 0.208]): _vg.add([_i], _w, 'REPLACE')
_vg = ob_playerbase.vertex_groups.new(name='mixamorig:Head')
for _i, _w in zip([32, 33, 34, 35, 37, 38, 40, 41, 42, 43, 44, 45, 46, 47, 48, 49, 50, 51, 52, 53, 54, 55, 56, 57, 58, 59, 60, 61, 62, 63, 64, 65, 66, 67], [0.2918, 0.3767, 0.3661, 0.3353, 0.317, 0.3155, 0.4035, 0.502, 0.4665, 0.4515, 0.7364, 0.7797, 0.7542, 0.7552, 0.8943, 0.9224, 0.9102, 0.9157, 0.9662, 1.0, 0.9656, 0.9645, 1.0, 1.0, 1.0, 0.9944, 0.3978, 0.3677, 0.8605, 0.842, 0.6831, 0.6881, 0.7966, 0.792]): _vg.add([_i], _w, 'REPLACE')
_vg = ob_playerbase.vertex_groups.new(name='mixamorig:LeftShoulder')
for _i, _w in zip([17, 18, 21, 22, 25, 26, 164, 165, 166, 167, 168, 169, 170, 171, 172, 173, 174, 175], [0.722, 0.6072, 0.5926, 0.3423, 0.7308, 0.7546, 0.7376, 0.6223, 0.6591, 0.8137, 0.07764, 0.04516, 0.03407, 0.06753, 0.04303, 0.02496, 0.02396, 0.04479]): _vg.add([_i], _w, 'REPLACE')
_vg = ob_playerbase.vertex_groups.new(name='mixamorig:LeftArm')
for _i, _w in zip([18, 21, 22, 26, 165, 166, 168, 169, 170, 171, 172, 173, 174, 175, 176, 177, 178, 179, 180, 181, 182, 183, 184, 185, 186, 187, 212, 213, 214, 215, 217, 218], [0.3928, 0.4074, 0.6577, 0.2454, 0.3777, 0.3409, 0.9224, 0.9548, 0.9659, 0.9325, 0.957, 0.975, 0.976, 0.9552, 0.9226, 0.9665, 0.9646, 0.9343, 0.169, 0.2315, 0.2149, 0.1403, 0.01761, 0.03626, 0.03116, 0.01203, 0.0317, 0.05471, 0.04756, 0.02454, 0.01281, 0.01154]): _vg.add([_i], _w, 'REPLACE')
_vg = ob_playerbase.vertex_groups.new(name='mixamorig:LeftForeArm')
for _i, _w in zip([176, 177, 178, 179, 180, 181, 182, 183, 184, 185, 186, 187, 212, 213, 214, 215, 216, 217, 218, 219, 220, 221, 222, 223, 224, 225, 226, 227], [0.07742, 0.03348, 0.03544, 0.06566, 0.831, 0.7685, 0.7851, 0.8597, 0.9824, 0.9637, 0.9688, 0.988, 0.9683, 0.9453, 0.9524, 0.9755, 0.9957, 0.9872, 0.9885, 0.9956, 0.9454, 0.9412, 0.936, 0.9431, 0.03028, 0.02967, 0.0112, 0.01387]): _vg.add([_i], _w, 'REPLACE')
_vg = ob_playerbase.vertex_groups.new(name='mixamorig:LeftHand')
for _i, _w in zip([216, 219, 220, 221, 222, 223, 224, 225, 226, 227, 228, 229, 230, 231, 232, 233, 234, 235], [0.004307, 0.004388, 0.0546, 0.05882, 0.06404, 0.05692, 0.9697, 0.9703, 0.9888, 0.9861, 1.0, 1.0, 1.0, 1.0, 1.0, 1.0, 1.0, 1.0]): _vg.add([_i], _w, 'REPLACE')
_vg = ob_playerbase.vertex_groups.new(name='mixamorig:RightShoulder')
for _i, _w in zip([16, 19, 20, 23, 24, 27, 188, 189, 190, 191, 192, 193, 194, 195, 196, 197, 198, 199], [0.7455, 0.5735, 0.5176, 0.3708, 0.5762, 0.6939, 0.6754, 0.5843, 0.6079, 0.6822, 0.05695, 0.04232, 0.07813, 0.09839, 0.03513, 0.0269, 0.05557, 0.06809]): _vg.add([_i], _w, 'REPLACE')
_vg = ob_playerbase.vertex_groups.new(name='mixamorig:RightArm')
for _i, _w in zip([16, 19, 20, 23, 188, 189, 190, 192, 193, 194, 195, 196, 197, 198, 199, 200, 201, 202, 203, 204, 205, 206, 207, 208, 209, 210, 211, 236, 237, 238, 239, 241, 242], [0.2545, 0.4265, 0.4824, 0.6292, 0.3246, 0.4157, 0.3921, 0.9431, 0.9577, 0.9219, 0.9016, 0.9649, 0.9731, 0.9444, 0.9319, 0.8834, 0.9452, 0.9595, 0.9176, 0.1559, 0.2241, 0.2424, 0.1591, 0.01924, 0.03759, 0.04328, 0.02161, 0.03384, 0.05495, 0.0592, 0.03248, 0.01577, 0.01736]): _vg.add([_i], _w, 'REPLACE')
_vg = ob_playerbase.vertex_groups.new(name='mixamorig:RightForeArm')
for _i, _w in zip([200, 201, 202, 203, 204, 205, 206, 207, 208, 209, 210, 211, 236, 237, 238, 239, 240, 241, 242, 243, 244, 245, 246, 247, 248, 249, 250, 251], [0.1166, 0.05478, 0.0405, 0.08239, 0.8441, 0.7759, 0.7576, 0.8409, 0.9808, 0.9624, 0.9567, 0.9784, 0.9662, 0.9451, 0.9408, 0.9675, 0.9871, 0.9842, 0.9826, 0.9872, 0.8597, 0.8478, 0.8462, 0.8572, 0.02356, 0.03026, 0.01559, 0.007419]): _vg.add([_i], _w, 'REPLACE')
_vg = ob_playerbase.vertex_groups.new(name='mixamorig:RightHand')
for _i, _w in zip([240, 243, 244, 245, 246, 247, 248, 249, 250, 251, 252, 253, 254, 255, 256, 257, 258, 259], [0.01293, 0.01281, 0.1403, 0.1522, 0.1538, 0.1428, 0.9764, 0.9697, 0.9844, 0.9926, 1.0, 1.0, 1.0, 1.0, 1.0, 1.0, 1.0, 1.0]): _vg.add([_i], _w, 'REPLACE')
_vg = ob_playerbase.vertex_groups.new(name='mixamorig:LeftUpLeg')
for _i, _w in zip([1, 2, 68, 69, 70, 71, 73, 74, 84, 85, 86, 87, 88, 89, 90, 91, 92, 93, 94, 95, 96, 97, 98, 99, 100, 101, 102, 120, 121, 122, 123, 125, 126, 127], [0.8573, 0.8468, 0.05358, 0.9233, 0.9511, 0.09711, 0.6135, 0.489, 0.1072, 0.0971, 0.08362, 0.09617, 0.6138, 0.5781, 0.5995, 0.6162, 0.6758, 0.9829, 0.9909, 0.7191, 0.5144, 0.9847, 0.9901, 0.6117, 0.431, 0.758, 0.7297, 0.004821, 0.2507, 0.3034, 0.001446, 0.4445, 0.4252, 0.001337]): _vg.add([_i], _w, 'REPLACE')
_vg = ob_playerbase.vertex_groups.new(name='mixamorig:LeftLeg')
for _i, _w in zip([78, 79, 80, 81, 82, 83, 84, 85, 86, 87, 88, 89, 90, 91, 132, 133, 134, 135, 138, 139], [0.5451, 0.5019, 0.9727, 0.9846, 0.9959, 0.9876, 0.8928, 0.9029, 0.9164, 0.9038, 0.3862, 0.4219, 0.4005, 0.3838, 0.1861, 0.1836, 0.7999, 0.8133, 0.2726, 0.2757]): _vg.add([_i], _w, 'REPLACE')
_vg = ob_playerbase.vertex_groups.new(name='mixamorig:LeftFoot')
for _i, _w in zip([76, 77, 78, 79, 80, 81, 82, 83, 132, 133, 134, 135, 136, 137, 138, 139, 140, 141, 142, 143, 144, 145, 146, 147], [0.7743, 0.6258, 0.4549, 0.4981, 0.02733, 0.0154, 0.004132, 0.01243, 0.8139, 0.8164, 0.2001, 0.1867, 0.7866, 0.7341, 0.7274, 0.7243, 0.3934, 0.2528, 0.331, 0.4743, 0.2252, 0.1636, 0.1754, 0.2326]): _vg.add([_i], _w, 'REPLACE')
_vg = ob_playerbase.vertex_groups.new(name='mixamorig:LeftToeBase')
for _i, _w in zip([76, 77, 136, 137, 140, 141, 142, 143, 144, 145, 146, 147], [0.2257, 0.3742, 0.2134, 0.2659, 0.6066, 0.7472, 0.669, 0.5257, 0.7748, 0.8364, 0.8246, 0.7674]): _vg.add([_i], _w, 'REPLACE')
_vg = ob_playerbase.vertex_groups.new(name='mixamorig:RightUpLeg')
for _i, _w in zip([0, 3, 68, 69, 70, 71, 72, 75, 92, 93, 94, 95, 96, 97, 99, 100, 103, 108, 111, 112, 113, 114, 115, 116, 117, 118, 119, 120, 121, 122, 123, 124, 125, 126, 127, 128, 129, 130, 131], [0.8981, 0.8553, 0.9464, 0.07668, 0.04888, 0.9029, 0.7308, 0.5954, 0.3242, 0.01712, 0.009083, 0.2809, 0.4856, 0.01535, 0.3883, 0.569, 0.5481, 0.006752, 0.003763, 0.1238, 0.1109, 0.09252, 0.1103, 0.591, 0.6019, 0.5455, 0.5978, 0.9952, 0.7493, 0.6966, 0.9986, 0.9976, 0.5555, 0.5748, 0.9987, 0.8107, 0.5889, 0.5555, 0.7526]): _vg.add([_i], _w, 'REPLACE')
_vg = ob_playerbase.vertex_groups.new(name='mixamorig:RightLeg')
for _i, _w in zip([106, 107, 108, 109, 110, 111, 112, 113, 114, 115, 116, 117, 118, 119, 148, 149, 150, 151, 154, 155], [0.4382, 0.5178, 0.9932, 0.983, 0.9907, 0.9962, 0.8762, 0.8891, 0.9075, 0.8897, 0.409, 0.3981, 0.4545, 0.4022, 0.1201, 0.1335, 0.8063, 0.7805, 0.2129, 0.2851]): _vg.add([_i], _w, 'REPLACE')
_vg = ob_playerbase.vertex_groups.new(name='mixamorig:RightFoot')
for _i, _w in zip([104, 105, 106, 107, 109, 110, 148, 149, 150, 151, 152, 153, 154, 155, 156, 157, 158, 159, 160, 161, 162, 163], [0.6051, 0.7242, 0.5618, 0.4822, 0.01697, 0.009284, 0.8799, 0.8665, 0.1937, 0.2195, 0.7207, 0.7511, 0.7871, 0.7149, 0.2554, 0.3008, 0.349, 0.307, 0.1476, 0.1173, 0.1198, 0.1488]): _vg.add([_i], _w, 'REPLACE')
_vg = ob_playerbase.vertex_groups.new(name='mixamorig:RightToeBase')
for _i, _w in zip([104, 105, 152, 153, 156, 157, 158, 159, 160, 161, 162, 163], [0.3949, 0.2758, 0.2793, 0.2489, 0.7446, 0.6992, 0.651, 0.693, 0.8524, 0.8827, 0.8802, 0.8512]): _vg.add([_i], _w, 'REPLACE')
_m = ob_playerbase.modifiers.new('Armature', 'ARMATURE')
_m.object = ob_armature
ob_playerwelded.location = (0.0, 0.0, 0.0)
ob_playerwelded.hide_render = True

# ---- collection membership
col_collection.objects.link(ob_cube)
col_collection.objects.link(ob_light)
col_collection.objects.link(ob_camera)
col_collection.objects.link(ob_armature)
col_playermodel.objects.link(ob_playerbase)
col_playermodel.objects.link(ob_playerwelded)

# ---- scene / render settings (as saved in the file)
scene.camera = ob_camera
scene.frame_start = 1; scene.frame_end = 250; scene.frame_set(13)
scene.render.engine = 'BLENDER_EEVEE_NEXT'
scene.render.resolution_x = 560
scene.render.resolution_y = 720
scene.render.fps = 30
scene.render.bake_bias = 0.0
scene.render.bake_samples = 0
scene.cycles.sampling_pattern = 'TABULATED_SOBOL'
scene.eevee.use_volume_custom_range = False
bpy.context.view_layer.update()
